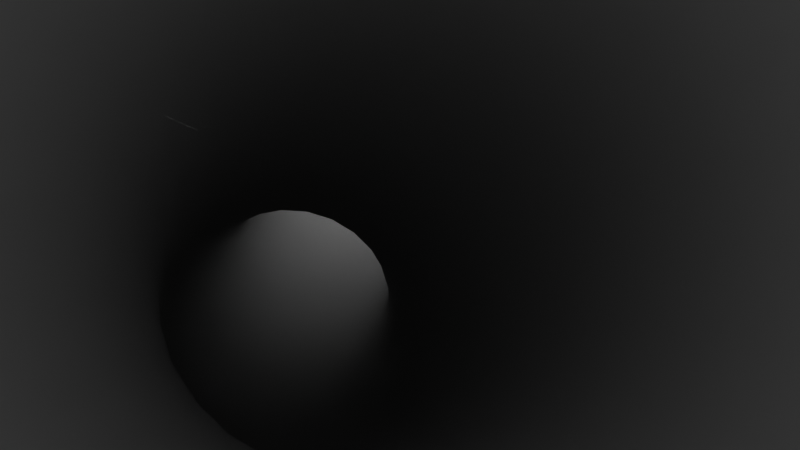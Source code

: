 # Source: tube.blend  (saved by Blender 2.82.7; exported with 4.5.12 LTS)
import bpy
from mathutils import Matrix  # noqa: F401  (used for matrix-valued properties, if any)

bpy.ops.wm.read_factory_settings(use_empty=True)
scene = bpy.context.scene
scene.name = 'Scene'

# ---- collections
col_collection = bpy.data.collections.new('Collection'); scene.collection.children.link(col_collection)
col_forexport = bpy.data.collections.new('ForExport'); scene.collection.children.link(col_forexport)

# ---- world
world_world = bpy.data.worlds.new('World'); scene.world = world_world
world_world.use_nodes = True; world_world.node_tree.nodes.clear()
_N = world_world.node_tree.nodes; _L = world_world.node_tree.links
n0 = _N.new('ShaderNodeOutputWorld'); n0.name = 'World Output'; n0.location = (300, 300)
n1 = _N.new('ShaderNodeBackground'); n1.name = 'Background'; n1.location = (10, 300)
n1.inputs[0].default_value = (0.05088, 0.05088, 0.05088, 1.0)
_L.new(n1.outputs[0], n0.inputs[0])
n0.is_active_output = True
world_world.color = (0.05088, 0.05088, 0.05088)
world_world.use_sun_shadow = False
world_world.sun_shadow_jitter_overblur = 0.0

# ---- cameras
cam_camera_001 = bpy.data.cameras.new('Camera.001')
cam_camera_001.lens = 48.19

# ---- meshes
me_beziercurve_001 = bpy.data.meshes.new('BezierCurve.001')
me_beziercurve_001.from_pydata([(-2.098, 0.7508, 0.05265), (-2.115, 0.7425, 0.1022), (-2.142, 0.7292, 0.1459), (-2.177, 0.7117, 0.1811), (-2.219, 0.691, 0.2057), (-2.266, 0.6682, 0.2184), (-2.313, 0.6448, 0.2184), (-2.359, 0.6221, 0.2057), (-2.402, 0.6014, 0.1811), (-2.437, 0.5838, 0.1459), (-2.464, 0.5705, 0.1022), (-2.481, 0.5622, 0.05265), (-2.487, 0.5594, -3.347e-07), (-2.481, 0.5622, -0.05265), (-2.464, 0.5705, -0.1022), (-2.437, 0.5838, -0.1459), (-2.402, 0.6014, -0.1811), (-2.359, 0.6221, -0.2057), (-2.313, 0.6448, -0.2184), (-2.266, 0.6682, -0.2184), (-2.219, 0.691, -0.2057), (-2.177, 0.7117, -0.1811), (-2.142, 0.7292, -0.1459), (-2.115, 0.7425, -0.1022), (-2.098, 0.7508, -0.05265), (-2.092, 0.7537, 2.26e-07), (-2.062, 0.6787, 0.05715), (-2.081, 0.6746, 0.1065), (-2.11, 0.6649, 0.15), (-2.147, 0.6501, 0.185), (-2.19, 0.631, 0.2095), (-2.236, 0.6088, 0.2222), (-2.284, 0.5848, 0.2222), (-2.329, 0.5604, 0.2096), (-2.37, 0.5369, 0.1851), (-2.404, 0.5158, 0.1502), (-2.429, 0.4983, 0.1067), (-2.443, 0.4854, 0.05742), (-2.446, 0.4778, 0.005034), (-2.438, 0.476, -0.04736), (-2.419, 0.4801, -0.09671), (-2.391, 0.4898, -0.1402), (-2.354, 0.5047, -0.1752), (-2.311, 0.5237, -0.1997), (-2.264, 0.5459, -0.2124), (-2.217, 0.5699, -0.2124), (-2.172, 0.5944, -0.1998), (-2.131, 0.6178, -0.1753), (-2.097, 0.6389, -0.1404), (-2.072, 0.6564, -0.09695), (-2.057, 0.6694, -0.04762), (-2.054, 0.6769, 0.004762), (-2.024, 0.6053, 0.06923), (-2.044, 0.604, 0.1182), (-2.074, 0.5963, 0.1613), (-2.112, 0.5827, 0.1961), (-2.155, 0.564, 0.2206), (-2.201, 0.5412, 0.2334), (-2.248, 0.5158, 0.2336), (-2.292, 0.4891, 0.2214), (-2.331, 0.4627, 0.1973), (-2.363, 0.4382, 0.1629), (-2.386, 0.417, 0.1201), (-2.399, 0.4002, 0.07133), (-2.4, 0.389, 0.01952), (-2.39, 0.3839, -0.03236), (-2.37, 0.3852, -0.08128), (-2.34, 0.3929, -0.1244), (-2.302, 0.4065, -0.1592), (-2.259, 0.4252, -0.1837), (-2.213, 0.448, -0.1965), (-2.167, 0.4734, -0.1967), (-2.122, 0.5001, -0.1845), (-2.083, 0.5265, -0.1605), (-2.051, 0.551, -0.126), (-2.028, 0.5722, -0.08319), (-2.016, 0.589, -0.03445), (-2.014, 0.6002, 0.01736), (-1.982, 0.5322, 0.08696), (-2.003, 0.5322, 0.1356), (-2.033, 0.5251, 0.1785), (-2.071, 0.5114, 0.2134), (-2.113, 0.4917, 0.2381), (-2.159, 0.4673, 0.2513), (-2.204, 0.4395, 0.2521), (-2.246, 0.41, 0.2405), (-2.284, 0.3806, 0.2172), (-2.314, 0.3528, 0.1835), (-2.335, 0.3283, 0.1415), (-2.346, 0.3086, 0.09342), (-2.346, 0.2948, 0.04222), (-2.335, 0.2876, -0.009174), (-2.314, 0.2876, -0.05778), (-2.283, 0.2947, -0.1008), (-2.246, 0.3085, -0.1356), (-2.203, 0.3281, -0.1604), (-2.158, 0.3526, -0.1735), (-2.113, 0.3803, -0.1743), (-2.07, 0.4098, -0.1627), (-2.033, 0.4393, -0.1394), (-2.003, 0.4671, -0.1057), (-1.982, 0.4915, -0.06367), (-1.971, 0.5112, -0.01563), (-1.971, 0.5251, 0.03557), (-1.934, 0.4605, 0.1087), (-1.956, 0.4608, 0.1572), (-1.986, 0.4532, 0.2003), (-2.022, 0.4381, 0.2356), (-2.064, 0.4165, 0.2609), (-2.107, 0.3895, 0.2748), (-2.15, 0.3588, 0.2765), (-2.191, 0.3261, 0.2658), (-2.226, 0.2934, 0.2435), (-2.254, 0.2625, 0.2108), (-2.273, 0.2352, 0.1695), (-2.282, 0.2132, 0.1222), (-2.281, 0.1976, 0.07149), (-2.27, 0.1895, 0.0204), (-2.248, 0.1892, -0.02813), (-2.218, 0.1968, -0.07127), (-2.182, 0.2119, -0.1065), (-2.14, 0.2335, -0.1318), (-2.097, 0.2605, -0.1457), (-2.054, 0.2912, -0.1474), (-2.013, 0.3238, -0.1368), (-1.978, 0.3566, -0.1144), (-1.95, 0.3875, -0.08169), (-1.931, 0.4147, -0.04045), (-1.921, 0.4368, 0.006891), (-1.923, 0.4524, 0.05758), (-1.88, 0.3913, 0.1328), (-1.901, 0.391, 0.1816), (-1.93, 0.382, 0.2252), (-1.965, 0.3648, 0.2612), (-2.004, 0.3405, 0.2874), (-2.045, 0.3104, 0.3024), (-2.085, 0.2763, 0.3053), (-2.123, 0.2401, 0.2958), (-2.156, 0.2041, 0.2746), (-2.181, 0.1702, 0.2429), (-2.199, 0.1405, 0.2025), (-2.206, 0.1167, 0.1558), (-2.204, 0.1001, 0.1054), (-2.193, 0.09169, 0.05442), (-2.172, 0.09202, 0.005686), (-2.143, 0.101, -0.03794), (-2.108, 0.1182, -0.07392), (-2.069, 0.1426, -0.1002), (-2.028, 0.1727, -0.1151), (-1.987, 0.2068, -0.118), (-1.95, 0.2429, -0.1085), (-1.917, 0.2789, -0.08733), (-1.891, 0.3128, -0.05561), (-1.874, 0.3425, -0.01522), (-1.866, 0.3664, 0.0315), (-1.868, 0.383, 0.08183), (-1.817, 0.3257, 0.1581), (-1.837, 0.3241, 0.2073), (-1.864, 0.3131, 0.2517), (-1.896, 0.2932, 0.2887), (-1.932, 0.2657, 0.3161), (-1.97, 0.2321, 0.3324), (-2.007, 0.1943, 0.3367), (-2.041, 0.1547, 0.3286), (-2.071, 0.1154, 0.3086), (-2.094, 0.07875, 0.2779), (-2.109, 0.04692, 0.2383), (-2.116, 0.02171, 0.1921), (-2.113, 0.004617, 0.142), (-2.102, -0.003385, 0.09083), (-2.082, -0.001825, 0.04163), (-2.055, 0.009205, -0.002764), (-2.023, 0.02907, -0.03976), (-1.987, 0.0566, -0.06721), (-1.949, 0.09021, -0.08352), (-1.912, 0.1279, -0.08775), (-1.878, 0.1676, -0.07964), (-1.848, 0.2069, -0.05967), (-1.825, 0.2435, -0.029), (-1.81, 0.2754, 0.01059), (-1.803, 0.3006, 0.0568), (-1.806, 0.3177, 0.1069), (-1.745, 0.2643, 0.1832), (-1.763, 0.2611, 0.233), (-1.787, 0.2478, 0.2784), (-1.816, 0.225, 0.3165), (-1.848, 0.1941, 0.3454), (-1.881, 0.1569, 0.3631), (-1.914, 0.1155, 0.3688), (-1.944, 0.07243, 0.3621), (-1.97, 0.0301, 0.3433), (-1.99, -0.00901, 0.3137), (-2.003, -0.04262, 0.2748), (-2.008, -0.06878, 0.229), (-2.006, -0.08597, 0.1789), (-1.995, -0.0932, 0.1274), (-1.977, -0.09003, 0.07755), (-1.953, -0.07666, 0.03222), (-1.924, -0.05386, -0.005965), (-1.892, -0.02296, -0.03478), (-1.859, 0.01425, -0.05254), (-1.826, 0.0556, -0.05823), (-1.796, 0.09869, -0.0515), (-1.77, 0.141, -0.03276), (-1.75, 0.1801, -0.003094), (-1.737, 0.2137, 0.03578), (-1.732, 0.2399, 0.0816), (-1.734, 0.2571, 0.1317), (-1.66, 0.208, 0.2069), (-1.675, 0.2032, 0.2575), (-1.696, 0.1874, 0.3038), (-1.72, 0.1617, 0.3432), (-1.747, 0.1276, 0.3734), (-1.776, 0.08701, 0.3925), (-1.803, 0.04232, 0.3996), (-1.829, -0.003866, 0.3942), (-1.851, -0.04888, 0.3766), (-1.867, -0.09009, 0.3478), (-1.878, -0.1251, 0.3095), (-1.883, -0.1519, 0.2639), (-1.88, -0.1689, 0.2137), (-1.871, -0.1752, 0.1619), (-1.856, -0.1703, 0.1113), (-1.836, -0.1545, 0.06496), (-1.811, -0.1288, 0.02558), (-1.784, -0.0947, -0.00458), (-1.756, -0.05412, -0.02375), (-1.728, -0.00943, -0.03083), (-1.703, 0.03676, -0.0254), (-1.681, 0.08177, -0.007778), (-1.664, 0.123, 0.02101), (-1.653, 0.158, 0.0593), (-1.648, 0.1848, 0.1049), (-1.651, 0.2018, 0.155), (-1.56, 0.1578, 0.2281), (-1.572, 0.1512, 0.2794), (-1.588, 0.1333, 0.3266), (-1.608, 0.1051, 0.367), (-1.63, 0.06819, 0.3983), (-1.652, 0.02471, 0.4187), (-1.674, -0.02279, 0.427), (-1.695, -0.07155, 0.4226), (-1.712, -0.1187, 0.4059), (-1.726, -0.1616, 0.3778), (-1.735, -0.1977, 0.34), (-1.738, -0.2249, 0.2946), (-1.737, -0.2415, 0.2443), (-1.729, -0.2468, 0.1919), (-1.717, -0.2403, 0.1407), (-1.701, -0.2224, 0.09348), (-1.682, -0.1941, 0.05303), (-1.66, -0.1572, 0.02171), (-1.638, -0.1137, 0.001331), (-1.615, -0.06624, -0.006918), (-1.595, -0.01748, -0.00256), (-1.578, 0.02971, 0.01415), (-1.564, 0.07259, 0.04225), (-1.555, 0.1087, 0.0801), (-1.551, 0.1358, 0.1255), (-1.553, 0.1525, 0.1758), (-1.443, 0.1146, 0.2454), (-1.451, 0.1068, 0.2972), (-1.463, 0.08717, 0.3451), (-1.477, 0.05694, 0.3863), (-1.493, 0.01783, 0.4185), (-1.509, -0.02787, 0.4398), (-1.525, -0.07751, 0.4489), (-1.541, -0.1282, 0.4453), (-1.554, -0.177, 0.4292), (-1.564, -0.2211, 0.4016), (-1.571, -0.2579, 0.364), (-1.574, -0.2852, 0.3187), (-1.573, -0.3016, 0.2682), (-1.569, -0.3059, 0.2156), (-1.56, -0.2981, 0.1638), (-1.549, -0.2785, 0.1159), (-1.535, -0.2482, 0.07466), (-1.519, -0.2091, 0.04248), (-1.502, -0.1634, 0.02122), (-1.486, -0.1138, 0.01212), (-1.471, -0.06311, 0.01571), (-1.458, -0.0143, 0.03178), (-1.448, 0.02977, 0.05941), (-1.441, 0.06656, 0.09697), (-1.437, 0.09392, 0.1423), (-1.438, 0.1103, 0.1927), (-1.305, 0.08031, 0.2571), (-1.31, 0.07152, 0.3092), (-1.316, 0.05071, 0.3575), (-1.325, 0.01909, 0.3992), (-1.335, -0.0215, 0.4319), (-1.345, -0.0687, 0.4537), (-1.356, -0.1198, 0.4633), (-1.366, -0.1718, 0.4601), (-1.375, -0.2216, 0.4444), (-1.382, -0.2665, 0.417), (-1.388, -0.3037, 0.3796), (-1.39, -0.3311, 0.3343), (-1.391, -0.3472, 0.2838), (-1.389, -0.3509, 0.2309), (-1.384, -0.3421, 0.1788), (-1.377, -0.3213, 0.1305), (-1.369, -0.2897, 0.08881), (-1.359, -0.2491, 0.05612), (-1.348, -0.2019, 0.03435), (-1.338, -0.1508, 0.02477), (-1.328, -0.09883, 0.02792), (-1.319, -0.04897, 0.04364), (-1.311, -0.004131, 0.07101), (-1.306, 0.03309, 0.1084), (-1.303, 0.06052, 0.1537), (-1.303, 0.07657, 0.2043), (-1.141, 0.05652, 0.2615), (-1.143, 0.04721, 0.3137), (-1.145, 0.02575, 0.3621), (-1.149, -0.006601, 0.404), (-1.154, -0.04797, 0.4368), (-1.159, -0.09595, 0.4588), (-1.165, -0.1478, 0.4685), (-1.171, -0.2004, 0.4654), (-1.177, -0.2508, 0.4498), (-1.182, -0.296, 0.4225), (-1.186, -0.3334, 0.3851), (-1.189, -0.3608, 0.3398), (-1.19, -0.3766, 0.2893), (-1.19, -0.38, 0.2363), (-1.189, -0.3707, 0.1841), (-1.187, -0.3492, 0.1357), (-1.183, -0.3169, 0.09385), (-1.178, -0.2755, 0.06101), (-1.172, -0.2275, 0.0391), (-1.167, -0.1757, 0.02937), (-1.161, -0.1231, 0.03241), (-1.155, -0.07274, 0.04802), (-1.15, -0.02754, 0.07532), (-1.146, 0.009863, 0.1127), (-1.143, 0.03729, 0.158), (-1.142, 0.05315, 0.2086), (-0.8959, 0.03723, 0.2568), (-0.8943, 0.02768, 0.309), (-0.8935, 0.005939, 0.3574), (-0.8936, -0.02672, 0.3991), (-0.8946, -0.06841, 0.4319), (-0.8963, -0.1167, 0.4538), (-0.8988, -0.1688, 0.4634), (-0.9017, -0.2217, 0.4603), (-0.9051, -0.2722, 0.4447), (-0.9087, -0.3175, 0.4174), (-0.9122, -0.355, 0.38), (-0.9155, -0.3824, 0.3347), (-0.9184, -0.3981, 0.2841), (-0.9207, -0.4013, 0.2312), (-0.9223, -0.3918, 0.1791), (-0.9231, -0.37, 0.1307), (-0.923, -0.3374, 0.08892), (-0.922, -0.2957, 0.05615), (-0.9203, -0.2474, 0.0343), (-0.9179, -0.1953, 0.02463), (-0.9149, -0.1424, 0.02772), (-0.9115, -0.09188, 0.04338), (-0.9079, -0.04656, 0.0707), (-0.9044, -0.009115, 0.1081), (-0.9011, 0.01828, 0.1534), (-0.8982, 0.03403, 0.2039), (-0.6865, 0.031, 0.244), (-0.6821, 0.02137, 0.2959), (-0.6781, -0.0004614, 0.3441), (-0.6746, -0.03322, 0.3857), (-0.6719, -0.07502, 0.4182), (-0.6702, -0.1234, 0.4399), (-0.6695, -0.1756, 0.4493), (-0.6699, -0.2285, 0.4461), (-0.6713, -0.2791, 0.4303), (-0.6737, -0.3245, 0.4029), (-0.6769, -0.3619, 0.3655), (-0.6808, -0.3893, 0.3202), (-0.6851, -0.405, 0.2698), (-0.6896, -0.4082, 0.217), (-0.6939, -0.3985, 0.165), (-0.698, -0.3767, 0.1169), (-0.7014, -0.3439, 0.0753), (-0.7041, -0.3022, 0.04275), (-0.7058, -0.2538, 0.02112), (-0.7065, -0.2016, 0.01165), (-0.7062, -0.1486, 0.0149), (-0.7047, -0.09803, 0.03068), (-0.7023, -0.05268, 0.05807), (-0.6991, -0.01523, 0.09549), (-0.6952, 0.01215, 0.1407), (-0.6909, 0.02786, 0.1912), (-0.5082, 0.03563, 0.2248), (-0.501, 0.02608, 0.2764), (-0.4935, 0.00434, 0.3242), (-0.4863, -0.02832, 0.3654), (-0.4798, -0.07001, 0.3975), (-0.4744, -0.1183, 0.4188), (-0.4703, -0.1704, 0.4279), (-0.4679, -0.2233, 0.4243), (-0.4672, -0.2738, 0.4083), (-0.4682, -0.3191, 0.3808), (-0.4711, -0.3566, 0.3433), (-0.4755, -0.384, 0.2981), (-0.4812, -0.3997, 0.2478), (-0.4878, -0.4029, 0.1953), (-0.4951, -0.3934, 0.1436), (-0.5026, -0.3716, 0.09582), (-0.5098, -0.339, 0.05466), (-0.5163, -0.2973, 0.02253), (-0.5217, -0.249, 0.001291), (-0.5258, -0.1969, -0.007813), (-0.5282, -0.144, -0.004258), (-0.5289, -0.09347, 0.01175), (-0.5278, -0.04815, 0.03928), (-0.525, -0.01071, 0.07674), (-0.5206, 0.01669, 0.1219), (-0.5149, 0.03244, 0.1723), (-0.353, 0.04881, 0.2009), (-0.3431, 0.03948, 0.2521), (-0.3325, 0.01801, 0.2994), (-0.3218, -0.01436, 0.3401), (-0.3117, -0.05575, 0.3717), (-0.3027, -0.1037, 0.3924), (-0.2954, -0.1556, 0.401), (-0.2901, -0.2082, 0.397), (-0.2873, -0.2586, 0.3807), (-0.2871, -0.3038, 0.3529), (-0.2894, -0.3412, 0.3154), (-0.2941, -0.3686, 0.2702), (-0.3011, -0.3845, 0.2201), (-0.3098, -0.3878, 0.1679), (-0.3197, -0.3785, 0.1166), (-0.3303, -0.357, 0.06933), (-0.341, -0.3246, 0.0287), (-0.3511, -0.2833, -0.002882), (-0.3601, -0.2353, -0.02358), (-0.3674, -0.1834, -0.03219), (-0.3726, -0.1308, -0.02822), (-0.3755, -0.08043, -0.01189), (-0.3757, -0.03523, 0.01585), (-0.3734, 0.002175, 0.05338), (-0.3686, 0.0296, 0.09853), (-0.3617, 0.04545, 0.1487), (-0.2122, 0.06856, 0.1736), (-0.2003, 0.0595, 0.2245), (-0.1872, 0.03836, 0.2713), (-0.1738, 0.006362, 0.3114), (-0.1608, -0.03463, 0.3425), (-0.149, -0.08225, 0.3626), (-0.1391, -0.1337, 0.3707), (-0.1315, -0.186, 0.3663), (-0.1269, -0.2362, 0.3496), (-0.1254, -0.2812, 0.3217), (-0.1272, -0.3185, 0.284), (-0.1321, -0.346, 0.2389), (-0.1398, -0.3619, 0.1889), (-0.1499, -0.3655, 0.137), (-0.1619, -0.3564, 0.08612), (-0.1749, -0.3353, 0.03927), (-0.1883, -0.3033, -0.0008453), (-0.2013, -0.2623, -0.03188), (-0.2132, -0.2147, -0.05204), (-0.2231, -0.1632, -0.06015), (-0.2306, -0.1109, -0.05574), (-0.2352, -0.06076, -0.03907), (-0.2367, -0.01573, -0.0111), (-0.235, 0.0216, 0.02654), (-0.2301, 0.04904, 0.07166), (-0.2224, 0.065, 0.1216), (-0.07727, 0.09316, 0.144), (-0.06439, 0.08427, 0.1947), (-0.0501, 0.06335, 0.2413), (-0.03522, 0.03161, 0.2811), (-0.02063, -0.009109, 0.3118), (-0.00718, -0.05643, 0.3316), (0.004361, -0.1076, 0.3394), (0.01332, -0.1597, 0.3347), (0.01916, -0.2096, 0.3177), (0.02157, -0.2545, 0.2896), (0.02038, -0.2917, 0.2518), (0.01568, -0.3191, 0.2066), (0.00774, -0.3351, 0.1567), (-0.002985, -0.3388, 0.1049), (-0.01587, -0.3299, 0.05422), (-0.03016, -0.3089, 0.007625), (-0.04504, -0.2772, -0.03218), (-0.05962, -0.2365, -0.06287), (-0.07308, -0.1892, -0.08268), (-0.08462, -0.138, -0.09046), (-0.09358, -0.08593, -0.08574), (-0.09942, -0.03601, -0.0688), (-0.1018, 0.008867, -0.04064), (-0.1006, 0.04609, -0.002876), (-0.09594, 0.0735, 0.04229), (-0.088, 0.0895, 0.09222), (0.05979, 0.1209, 0.1135), (0.07237, 0.1119, 0.1643), (0.08646, 0.09094, 0.2109), (0.1013, 0.05918, 0.2507), (0.1159, 0.01848, 0.2814), (0.1295, -0.02881, 0.3012), (0.1413, -0.07994, 0.3089), (0.1506, -0.1319, 0.3041), (0.1569, -0.1818, 0.2871), (0.1598, -0.2265, 0.2588), (0.1591, -0.2637, 0.2209), (0.1549, -0.291, 0.1757), (0.1474, -0.3069, 0.1256), (0.1371, -0.3105, 0.07374), (0.1245, -0.3015, 0.023), (0.1104, -0.2806, -0.02364), (0.09564, -0.2488, -0.06346), (0.08101, -0.2081, -0.09415), (0.0674, -0.1608, -0.1139), (0.05559, -0.1097, -0.1216), (0.04627, -0.05769, -0.1168), (0.03998, -0.007856, -0.09981), (0.03709, 0.03692, -0.07154), (0.03777, 0.07405, -0.03367), (0.04197, 0.1014, 0.0116), (0.04946, 0.1173, 0.06164), (0.206, 0.1495, 0.08383), (0.2171, 0.1402, 0.1349), (0.2296, 0.119, 0.1818), (0.2428, 0.08691, 0.222), (0.2559, 0.04592, 0.2529), (0.2682, -0.001623, 0.273), (0.279, -0.05295, 0.2809), (0.2876, -0.1051, 0.2762), (0.2935, -0.155, 0.2593), (0.2964, -0.1998, 0.231), (0.2961, -0.2368, 0.1931), (0.2927, -0.264, 0.1476), (0.2862, -0.2797, 0.0974), (0.2772, -0.283, 0.04524), (0.2661, -0.2738, -0.005795), (0.2536, -0.2525, -0.05274), (0.2404, -0.2205, -0.09288), (0.2273, -0.1795, -0.1239), (0.215, -0.1319, -0.1439), (0.2042, -0.08061, -0.1518), (0.1957, -0.02848, -0.1472), (0.1897, 0.02142, -0.1302), (0.1868, 0.0662, -0.1019), (0.1871, 0.1033, -0.064), (0.1906, 0.1304, -0.01858), (0.197, 0.1461, 0.03167), (0.3676, 0.1763, 0.05708), (0.3762, 0.1667, 0.1085), (0.3861, 0.145, 0.1559), (0.3965, 0.1125, 0.1965), (0.407, 0.07109, 0.2279), (0.4168, 0.02315, 0.2483), (0.4254, -0.02852, 0.2566), (0.4324, -0.08092, 0.2522), (0.4372, -0.131, 0.2354), (0.4397, -0.1758, 0.2072), (0.4397, -0.2128, 0.1692), (0.4371, -0.2399, 0.1237), (0.4322, -0.2553, 0.07319), (0.4252, -0.2583, 0.02071), (0.4165, -0.2487, -0.03072), (0.4067, -0.227, -0.07811), (0.3962, -0.1945, -0.1187), (0.3858, -0.1531, -0.1501), (0.376, -0.1051, -0.1706), (0.3673, -0.05347, -0.1788), (0.3604, -0.001073, -0.1744), (0.3555, 0.049, -0.1577), (0.3531, 0.09385, -0.1294), (0.3531, 0.1309, -0.09146), (0.3556, 0.1579, -0.0459), (0.3606, 0.1733, 0.004597), (0.55, 0.1987, 0.03556), (0.5558, 0.1887, 0.08733), (0.5624, 0.1666, 0.1351), (0.5694, 0.1337, 0.1761), (0.5764, 0.09188, 0.2079), (0.5831, 0.04355, 0.2287), (0.589, -0.008456, 0.2373), (0.5937, -0.06112, 0.2332), (0.5971, -0.1114, 0.2166), (0.5988, -0.1563, 0.1884), (0.5989, -0.1933, 0.1504), (0.5973, -0.2202, 0.1048), (0.5941, -0.2355, 0.05408), (0.5894, -0.2382, 0.00132), (0.5836, -0.2282, -0.05045), (0.577, -0.2061, -0.09821), (0.57, -0.1732, -0.1392), (0.563, -0.1314, -0.171), (0.5563, -0.08304, -0.1918), (0.5505, -0.03103, -0.2004), (0.5457, 0.02163, -0.1963), (0.5424, 0.07188, -0.1797), (0.5406, 0.1168, -0.1516), (0.5405, 0.1538, -0.1136), (0.5422, 0.1807, -0.0679), (0.5454, 0.196, -0.0172), (0.7589, 0.2139, 0.02133), (0.7617, 0.2037, 0.0733), (0.7649, 0.1813, 0.1213), (0.7683, 0.1481, 0.1625), (0.7717, 0.106, 0.1946), (0.775, 0.05747, 0.2157), (0.7779, 0.00525, 0.2244), (0.7802, -0.04759, 0.2205), (0.7819, -0.09797, 0.204), (0.7828, -0.143, 0.1759), (0.7829, -0.18, 0.1379), (0.7821, -0.2068, 0.0922), (0.7806, -0.2219, 0.04139), (0.7783, -0.2245, -0.01154), (0.7755, -0.2143, -0.06351), (0.7723, -0.192, -0.1115), (0.7689, -0.1588, -0.1527), (0.7654, -0.1167, -0.1848), (0.7622, -0.06811, -0.2059), (0.7593, -0.01589, -0.2147), (0.757, 0.03695, -0.2107), (0.7553, 0.08733, -0.1942), (0.7544, 0.1323, -0.1661), (0.7543, 0.1693, -0.1281), (0.7551, 0.1962, -0.0824), (0.7566, 0.2113, -0.0316), (1.0, 0.2194, 0.01622), (1.0, 0.2091, 0.06825), (1.0, 0.1867, 0.1163), (1.0, 0.1535, 0.1576), (1.0, 0.1113, 0.1898), (1.0, 0.06264, 0.2109), (1.0, 0.01035, 0.2198), (1.0, -0.04255, 0.2158), (1.0, -0.09296, 0.1994), (1.0, -0.138, 0.1714), (1.0, -0.175, 0.1334), (1.0, -0.2018, 0.0876), (1.0, -0.2169, 0.03676), (1.0, -0.2194, -0.01622), (1.0, -0.2091, -0.06825), (1.0, -0.1867, -0.1163), (1.0, -0.1535, -0.1576), (1.0, -0.1113, -0.1898), (1.0, -0.06264, -0.2109), (1.0, -0.01035, -0.2198), (1.0, 0.04255, -0.2158), (1.0, 0.09296, -0.1994), (1.0, 0.138, -0.1714), (1.0, 0.175, -0.1334), (1.0, 0.2018, -0.0876), (1.0, 0.2169, -0.03676)], [], [(0, 25, 51, 26), (1, 0, 26, 27), (2, 1, 27, 28), (3, 2, 28, 29), (4, 3, 29, 30), (5, 4, 30, 31), (6, 5, 31, 32), (7, 6, 32, 33), (8, 7, 33, 34), (9, 8, 34, 35), (10, 9, 35, 36), (11, 10, 36, 37), (12, 11, 37, 38), (13, 12, 38, 39), (14, 13, 39, 40), (15, 14, 40, 41), (16, 15, 41, 42), (17, 16, 42, 43), (18, 17, 43, 44), (19, 18, 44, 45), (20, 19, 45, 46), (21, 20, 46, 47), (22, 21, 47, 48), (23, 22, 48, 49), (24, 23, 49, 50), (25, 24, 50, 51), (26, 51, 77, 52), (27, 26, 52, 53), (28, 27, 53, 54), (29, 28, 54, 55), (30, 29, 55, 56), (31, 30, 56, 57), (32, 31, 57, 58), (33, 32, 58, 59), (34, 33, 59, 60), (35, 34, 60, 61), (36, 35, 61, 62), (37, 36, 62, 63), (38, 37, 63, 64), (39, 38, 64, 65), (40, 39, 65, 66), (41, 40, 66, 67), (42, 41, 67, 68), (43, 42, 68, 69), (44, 43, 69, 70), (45, 44, 70, 71), (46, 45, 71, 72), (47, 46, 72, 73), (48, 47, 73, 74), (49, 48, 74, 75), (50, 49, 75, 76), (51, 50, 76, 77), (52, 77, 103, 78), (53, 52, 78, 79), (54, 53, 79, 80), (55, 54, 80, 81), (56, 55, 81, 82), (57, 56, 82, 83), (58, 57, 83, 84), (59, 58, 84, 85), (60, 59, 85, 86), (61, 60, 86, 87), (62, 61, 87, 88), (63, 62, 88, 89), (64, 63, 89, 90), (65, 64, 90, 91), (66, 65, 91, 92), (67, 66, 92, 93), (68, 67, 93, 94), (69, 68, 94, 95), (70, 69, 95, 96), (71, 70, 96, 97), (72, 71, 97, 98), (73, 72, 98, 99), (74, 73, 99, 100), (75, 74, 100, 101), (76, 75, 101, 102), (77, 76, 102, 103), (78, 103, 129, 104), (79, 78, 104, 105), (80, 79, 105, 106), (81, 80, 106, 107), (82, 81, 107, 108), (83, 82, 108, 109), (84, 83, 109, 110), (85, 84, 110, 111), (86, 85, 111, 112), (87, 86, 112, 113), (88, 87, 113, 114), (89, 88, 114, 115), (90, 89, 115, 116), (91, 90, 116, 117), (92, 91, 117, 118), (93, 92, 118, 119), (94, 93, 119, 120), (95, 94, 120, 121), (96, 95, 121, 122), (97, 96, 122, 123), (98, 97, 123, 124), (99, 98, 124, 125), (100, 99, 125, 126), (101, 100, 126, 127), (102, 101, 127, 128), (103, 102, 128, 129), (104, 129, 155, 130), (105, 104, 130, 131), (106, 105, 131, 132), (107, 106, 132, 133), (108, 107, 133, 134), (109, 108, 134, 135), (110, 109, 135, 136), (111, 110, 136, 137), (112, 111, 137, 138), (113, 112, 138, 139), (114, 113, 139, 140), (115, 114, 140, 141), (116, 115, 141, 142), (117, 116, 142, 143), (118, 117, 143, 144), (119, 118, 144, 145), (120, 119, 145, 146), (121, 120, 146, 147), (122, 121, 147, 148), (123, 122, 148, 149), (124, 123, 149, 150), (125, 124, 150, 151), (126, 125, 151, 152), (127, 126, 152, 153), (128, 127, 153, 154), (129, 128, 154, 155), (130, 155, 181, 156), (131, 130, 156, 157), (132, 131, 157, 158), (133, 132, 158, 159), (134, 133, 159, 160), (135, 134, 160, 161), (136, 135, 161, 162), (137, 136, 162, 163), (138, 137, 163, 164), (139, 138, 164, 165), (140, 139, 165, 166), (141, 140, 166, 167), (142, 141, 167, 168), (143, 142, 168, 169), (144, 143, 169, 170), (145, 144, 170, 171), (146, 145, 171, 172), (147, 146, 172, 173), (148, 147, 173, 174), (149, 148, 174, 175), (150, 149, 175, 176), (151, 150, 176, 177), (152, 151, 177, 178), (153, 152, 178, 179), (154, 153, 179, 180), (155, 154, 180, 181), (156, 181, 207, 182), (157, 156, 182, 183), (158, 157, 183, 184), (159, 158, 184, 185), (160, 159, 185, 186), (161, 160, 186, 187), (162, 161, 187, 188), (163, 162, 188, 189), (164, 163, 189, 190), (165, 164, 190, 191), (166, 165, 191, 192), (167, 166, 192, 193), (168, 167, 193, 194), (169, 168, 194, 195), (170, 169, 195, 196), (171, 170, 196, 197), (172, 171, 197, 198), (173, 172, 198, 199), (174, 173, 199, 200), (175, 174, 200, 201), (176, 175, 201, 202), (177, 176, 202, 203), (178, 177, 203, 204), (179, 178, 204, 205), (180, 179, 205, 206), (181, 180, 206, 207), (182, 207, 233, 208), (183, 182, 208, 209), (184, 183, 209, 210), (185, 184, 210, 211), (186, 185, 211, 212), (187, 186, 212, 213), (188, 187, 213, 214), (189, 188, 214, 215), (190, 189, 215, 216), (191, 190, 216, 217), (192, 191, 217, 218), (193, 192, 218, 219), (194, 193, 219, 220), (195, 194, 220, 221), (196, 195, 221, 222), (197, 196, 222, 223), (198, 197, 223, 224), (199, 198, 224, 225), (200, 199, 225, 226), (201, 200, 226, 227), (202, 201, 227, 228), (203, 202, 228, 229), (204, 203, 229, 230), (205, 204, 230, 231), (206, 205, 231, 232), (207, 206, 232, 233), (208, 233, 259, 234), (209, 208, 234, 235), (210, 209, 235, 236), (211, 210, 236, 237), (212, 211, 237, 238), (213, 212, 238, 239), (214, 213, 239, 240), (215, 214, 240, 241), (216, 215, 241, 242), (217, 216, 242, 243), (218, 217, 243, 244), (219, 218, 244, 245), (220, 219, 245, 246), (221, 220, 246, 247), (222, 221, 247, 248), (223, 222, 248, 249), (224, 223, 249, 250), (225, 224, 250, 251), (226, 225, 251, 252), (227, 226, 252, 253), (228, 227, 253, 254), (229, 228, 254, 255), (230, 229, 255, 256), (231, 230, 256, 257), (232, 231, 257, 258), (233, 232, 258, 259), (234, 259, 285, 260), (235, 234, 260, 261), (236, 235, 261, 262), (237, 236, 262, 263), (238, 237, 263, 264), (239, 238, 264, 265), (240, 239, 265, 266), (241, 240, 266, 267), (242, 241, 267, 268), (243, 242, 268, 269), (244, 243, 269, 270), (245, 244, 270, 271), (246, 245, 271, 272), (247, 246, 272, 273), (248, 247, 273, 274), (249, 248, 274, 275), (250, 249, 275, 276), (251, 250, 276, 277), (252, 251, 277, 278), (253, 252, 278, 279), (254, 253, 279, 280), (255, 254, 280, 281), (256, 255, 281, 282), (257, 256, 282, 283), (258, 257, 283, 284), (259, 258, 284, 285), (260, 285, 311, 286), (261, 260, 286, 287), (262, 261, 287, 288), (263, 262, 288, 289), (264, 263, 289, 290), (265, 264, 290, 291), (266, 265, 291, 292), (267, 266, 292, 293), (268, 267, 293, 294), (269, 268, 294, 295), (270, 269, 295, 296), (271, 270, 296, 297), (272, 271, 297, 298), (273, 272, 298, 299), (274, 273, 299, 300), (275, 274, 300, 301), (276, 275, 301, 302), (277, 276, 302, 303), (278, 277, 303, 304), (279, 278, 304, 305), (280, 279, 305, 306), (281, 280, 306, 307), (282, 281, 307, 308), (283, 282, 308, 309), (284, 283, 309, 310), (285, 284, 310, 311), (286, 311, 337, 312), (287, 286, 312, 313), (288, 287, 313, 314), (289, 288, 314, 315), (290, 289, 315, 316), (291, 290, 316, 317), (292, 291, 317, 318), (293, 292, 318, 319), (294, 293, 319, 320), (295, 294, 320, 321), (296, 295, 321, 322), (297, 296, 322, 323), (298, 297, 323, 324), (299, 298, 324, 325), (300, 299, 325, 326), (301, 300, 326, 327), (302, 301, 327, 328), (303, 302, 328, 329), (304, 303, 329, 330), (305, 304, 330, 331), (306, 305, 331, 332), (307, 306, 332, 333), (308, 307, 333, 334), (309, 308, 334, 335), (310, 309, 335, 336), (311, 310, 336, 337), (312, 337, 363, 338), (313, 312, 338, 339), (314, 313, 339, 340), (315, 314, 340, 341), (316, 315, 341, 342), (317, 316, 342, 343), (318, 317, 343, 344), (319, 318, 344, 345), (320, 319, 345, 346), (321, 320, 346, 347), (322, 321, 347, 348), (323, 322, 348, 349), (324, 323, 349, 350), (325, 324, 350, 351), (326, 325, 351, 352), (327, 326, 352, 353), (328, 327, 353, 354), (329, 328, 354, 355), (330, 329, 355, 356), (331, 330, 356, 357), (332, 331, 357, 358), (333, 332, 358, 359), (334, 333, 359, 360), (335, 334, 360, 361), (336, 335, 361, 362), (337, 336, 362, 363), (338, 363, 389, 364), (339, 338, 364, 365), (340, 339, 365, 366), (341, 340, 366, 367), (342, 341, 367, 368), (343, 342, 368, 369), (344, 343, 369, 370), (345, 344, 370, 371), (346, 345, 371, 372), (347, 346, 372, 373), (348, 347, 373, 374), (349, 348, 374, 375), (350, 349, 375, 376), (351, 350, 376, 377), (352, 351, 377, 378), (353, 352, 378, 379), (354, 353, 379, 380), (355, 354, 380, 381), (356, 355, 381, 382), (357, 356, 382, 383), (358, 357, 383, 384), (359, 358, 384, 385), (360, 359, 385, 386), (361, 360, 386, 387), (362, 361, 387, 388), (363, 362, 388, 389), (364, 389, 415, 390), (365, 364, 390, 391), (366, 365, 391, 392), (367, 366, 392, 393), (368, 367, 393, 394), (369, 368, 394, 395), (370, 369, 395, 396), (371, 370, 396, 397), (372, 371, 397, 398), (373, 372, 398, 399), (374, 373, 399, 400), (375, 374, 400, 401), (376, 375, 401, 402), (377, 376, 402, 403), (378, 377, 403, 404), (379, 378, 404, 405), (380, 379, 405, 406), (381, 380, 406, 407), (382, 381, 407, 408), (383, 382, 408, 409), (384, 383, 409, 410), (385, 384, 410, 411), (386, 385, 411, 412), (387, 386, 412, 413), (388, 387, 413, 414), (389, 388, 414, 415), (390, 415, 441, 416), (391, 390, 416, 417), (392, 391, 417, 418), (393, 392, 418, 419), (394, 393, 419, 420), (395, 394, 420, 421), (396, 395, 421, 422), (397, 396, 422, 423), (398, 397, 423, 424), (399, 398, 424, 425), (400, 399, 425, 426), (401, 400, 426, 427), (402, 401, 427, 428), (403, 402, 428, 429), (404, 403, 429, 430), (405, 404, 430, 431), (406, 405, 431, 432), (407, 406, 432, 433), (408, 407, 433, 434), (409, 408, 434, 435), (410, 409, 435, 436), (411, 410, 436, 437), (412, 411, 437, 438), (413, 412, 438, 439), (414, 413, 439, 440), (415, 414, 440, 441), (416, 441, 467, 442), (417, 416, 442, 443), (418, 417, 443, 444), (419, 418, 444, 445), (420, 419, 445, 446), (421, 420, 446, 447), (422, 421, 447, 448), (423, 422, 448, 449), (424, 423, 449, 450), (425, 424, 450, 451), (426, 425, 451, 452), (427, 426, 452, 453), (428, 427, 453, 454), (429, 428, 454, 455), (430, 429, 455, 456), (431, 430, 456, 457), (432, 431, 457, 458), (433, 432, 458, 459), (434, 433, 459, 460), (435, 434, 460, 461), (436, 435, 461, 462), (437, 436, 462, 463), (438, 437, 463, 464), (439, 438, 464, 465), (440, 439, 465, 466), (441, 440, 466, 467), (442, 467, 493, 468), (443, 442, 468, 469), (444, 443, 469, 470), (445, 444, 470, 471), (446, 445, 471, 472), (447, 446, 472, 473), (448, 447, 473, 474), (449, 448, 474, 475), (450, 449, 475, 476), (451, 450, 476, 477), (452, 451, 477, 478), (453, 452, 478, 479), (454, 453, 479, 480), (455, 454, 480, 481), (456, 455, 481, 482), (457, 456, 482, 483), (458, 457, 483, 484), (459, 458, 484, 485), (460, 459, 485, 486), (461, 460, 486, 487), (462, 461, 487, 488), (463, 462, 488, 489), (464, 463, 489, 490), (465, 464, 490, 491), (466, 465, 491, 492), (467, 466, 492, 493), (468, 493, 519, 494), (469, 468, 494, 495), (470, 469, 495, 496), (471, 470, 496, 497), (472, 471, 497, 498), (473, 472, 498, 499), (474, 473, 499, 500), (475, 474, 500, 501), (476, 475, 501, 502), (477, 476, 502, 503), (478, 477, 503, 504), (479, 478, 504, 505), (480, 479, 505, 506), (481, 480, 506, 507), (482, 481, 507, 508), (483, 482, 508, 509), (484, 483, 509, 510), (485, 484, 510, 511), (486, 485, 511, 512), (487, 486, 512, 513), (488, 487, 513, 514), (489, 488, 514, 515), (490, 489, 515, 516), (491, 490, 516, 517), (492, 491, 517, 518), (493, 492, 518, 519), (494, 519, 545, 520), (495, 494, 520, 521), (496, 495, 521, 522), (497, 496, 522, 523), (498, 497, 523, 524), (499, 498, 524, 525), (500, 499, 525, 526), (501, 500, 526, 527), (502, 501, 527, 528), (503, 502, 528, 529), (504, 503, 529, 530), (505, 504, 530, 531), (506, 505, 531, 532), (507, 506, 532, 533), (508, 507, 533, 534), (509, 508, 534, 535), (510, 509, 535, 536), (511, 510, 536, 537), (512, 511, 537, 538), (513, 512, 538, 539), (514, 513, 539, 540), (515, 514, 540, 541), (516, 515, 541, 542), (517, 516, 542, 543), (518, 517, 543, 544), (519, 518, 544, 545), (520, 545, 571, 546), (521, 520, 546, 547), (522, 521, 547, 548), (523, 522, 548, 549), (524, 523, 549, 550), (525, 524, 550, 551), (526, 525, 551, 552), (527, 526, 552, 553), (528, 527, 553, 554), (529, 528, 554, 555), (530, 529, 555, 556), (531, 530, 556, 557), (532, 531, 557, 558), (533, 532, 558, 559), (534, 533, 559, 560), (535, 534, 560, 561), (536, 535, 561, 562), (537, 536, 562, 563), (538, 537, 563, 564), (539, 538, 564, 565), (540, 539, 565, 566), (541, 540, 566, 567), (542, 541, 567, 568), (543, 542, 568, 569), (544, 543, 569, 570), (545, 544, 570, 571), (546, 571, 597, 572), (547, 546, 572, 573), (548, 547, 573, 574), (549, 548, 574, 575), (550, 549, 575, 576), (551, 550, 576, 577), (552, 551, 577, 578), (553, 552, 578, 579), (554, 553, 579, 580), (555, 554, 580, 581), (556, 555, 581, 582), (557, 556, 582, 583), (558, 557, 583, 584), (559, 558, 584, 585), (560, 559, 585, 586), (561, 560, 586, 587), (562, 561, 587, 588), (563, 562, 588, 589), (564, 563, 589, 590), (565, 564, 590, 591), (566, 565, 591, 592), (567, 566, 592, 593), (568, 567, 593, 594), (569, 568, 594, 595), (570, 569, 595, 596), (571, 570, 596, 597), (572, 597, 623, 598), (573, 572, 598, 599), (574, 573, 599, 600), (575, 574, 600, 601), (576, 575, 601, 602), (577, 576, 602, 603), (578, 577, 603, 604), (579, 578, 604, 605), (580, 579, 605, 606), (581, 580, 606, 607), (582, 581, 607, 608), (583, 582, 608, 609), (584, 583, 609, 610), (585, 584, 610, 611), (586, 585, 611, 612), (587, 586, 612, 613), (588, 587, 613, 614), (589, 588, 614, 615), (590, 589, 615, 616), (591, 590, 616, 617), (592, 591, 617, 618), (593, 592, 618, 619), (594, 593, 619, 620), (595, 594, 620, 621), (596, 595, 621, 622), (597, 596, 622, 623), (598, 623, 649, 624), (599, 598, 624, 625), (600, 599, 625, 626), (601, 600, 626, 627), (602, 601, 627, 628), (603, 602, 628, 629), (604, 603, 629, 630), (605, 604, 630, 631), (606, 605, 631, 632), (607, 606, 632, 633), (608, 607, 633, 634), (609, 608, 634, 635), (610, 609, 635, 636), (611, 610, 636, 637), (612, 611, 637, 638), (613, 612, 638, 639), (614, 613, 639, 640), (615, 614, 640, 641), (616, 615, 641, 642), (617, 616, 642, 643), (618, 617, 643, 644), (619, 618, 644, 645), (620, 619, 645, 646), (621, 620, 646, 647), (622, 621, 647, 648), (623, 622, 648, 649)])
me_beziercurve_001.polygons.foreach_set('use_smooth', [True] * 624)
_uv = me_beziercurve_001.uv_layers.new(name='UVMap')
_uv.uv.foreach_set('vector', [2.534, 0.5003, 2.534, 0.4618, 2.473, 0.4618, 2.473, 0.5003, 2.534, 0.5387, 2.534, 0.5003, 2.473, 0.5003, 2.473, 0.5387, 2.534, 0.5772, 2.534, 0.5387, 2.473, 0.5387, 2.473, 0.5772, 2.534, 0.6156, 2.534, 0.5772, 2.473, 0.5772, 2.473, 0.6156, 2.534, 0.6541, 2.534, 0.6156, 2.473, 0.6156, 2.473, 0.6541, 2.534, 0.6925, 2.534, 0.6541, 2.473, 0.6541, 2.473, 0.6925, 2.534, 0.731, 2.534, 0.6925, 2.473, 0.6925, 2.473, 0.731, 2.534, 0.7694, 2.534, 0.731, 2.473, 0.731, 2.473, 0.7694, 2.534, 0.8079, 2.534, 0.7694, 2.473, 0.7694, 2.473, 0.8079, 2.534, 0.8463, 2.534, 0.8079, 2.473, 0.8079, 2.473, 0.8463, 2.534, 0.8848, 2.534, 0.8463, 2.473, 0.8463, 2.473, 0.8848, 2.534, 0.9232, 2.534, 0.8848, 2.473, 0.8848, 2.473, 0.9232, 2.534, 0.9617, 2.534, 0.9232, 2.473, 0.9232, 2.473, 0.9617, 2.534, 1.0, 2.534, 0.9617, 2.473, 0.9617, 2.473, 1.0, 2.534, 0.03887, 2.534, 0.0004223, 2.473, 0.0004223, 2.473, 0.03887, 2.534, 0.07732, 2.534, 0.03887, 2.473, 0.03887, 2.473, 0.07732, 2.534, 0.1158, 2.534, 0.07732, 2.473, 0.07732, 2.473, 0.1158, 2.534, 0.1542, 2.534, 0.1158, 2.473, 0.1158, 2.473, 0.1542, 2.534, 0.1927, 2.534, 0.1542, 2.473, 0.1542, 2.473, 0.1927, 2.534, 0.2311, 2.534, 0.1927, 2.473, 0.1927, 2.473, 0.2311, 2.534, 0.2696, 2.534, 0.2311, 2.473, 0.2311, 2.473, 0.2696, 2.534, 0.308, 2.534, 0.2696, 2.473, 0.2696, 2.473, 0.308, 2.534, 0.3465, 2.534, 0.308, 2.473, 0.308, 2.473, 0.3465, 2.534, 0.3849, 2.534, 0.3465, 2.473, 0.3465, 2.473, 0.3849, 2.534, 0.4234, 2.534, 0.3849, 2.473, 0.3849, 2.473, 0.4234, 2.534, 0.4618, 2.534, 0.4234, 2.473, 0.4234, 2.473, 0.4618, 2.473, 0.5003, 2.473, 0.4618, 2.408, 0.4618, 2.408, 0.5003, 2.473, 0.5387, 2.473, 0.5003, 2.408, 0.5003, 2.408, 0.5387, 2.473, 0.5772, 2.473, 0.5387, 2.408, 0.5387, 2.408, 0.5772, 2.473, 0.6156, 2.473, 0.5772, 2.408, 0.5772, 2.408, 0.6156, 2.473, 0.6541, 2.473, 0.6156, 2.408, 0.6156, 2.408, 0.6541, 2.473, 0.6925, 2.473, 0.6541, 2.408, 0.6541, 2.408, 0.6925, 2.473, 0.731, 2.473, 0.6925, 2.408, 0.6925, 2.408, 0.731, 2.473, 0.7694, 2.473, 0.731, 2.408, 0.731, 2.408, 0.7694, 2.473, 0.8079, 2.473, 0.7694, 2.408, 0.7694, 2.408, 0.8079, 2.473, 0.8463, 2.473, 0.8079, 2.408, 0.8079, 2.408, 0.8463, 2.473, 0.8848, 2.473, 0.8463, 2.408, 0.8463, 2.408, 0.8848, 2.473, 0.9232, 2.473, 0.8848, 2.408, 0.8848, 2.408, 0.9232, 2.473, 0.9617, 2.473, 0.9232, 2.408, 0.9232, 2.408, 0.9617, 2.473, 1.0, 2.473, 0.9617, 2.408, 0.9617, 2.408, 1.0, 2.473, 0.03887, 2.473, 0.0004223, 2.408, 0.0004223, 2.408, 0.03887, 2.473, 0.07732, 2.473, 0.03887, 2.408, 0.03887, 2.408, 0.07732, 2.473, 0.1158, 2.473, 0.07732, 2.408, 0.07732, 2.408, 0.1158, 2.473, 0.1542, 2.473, 0.1158, 2.408, 0.1158, 2.408, 0.1542, 2.473, 0.1927, 2.473, 0.1542, 2.408, 0.1542, 2.408, 0.1927, 2.473, 0.2311, 2.473, 0.1927, 2.408, 0.1927, 2.408, 0.2311, 2.473, 0.2696, 2.473, 0.2311, 2.408, 0.2311, 2.408, 0.2696, 2.473, 0.308, 2.473, 0.2696, 2.408, 0.2696, 2.408, 0.308, 2.473, 0.3465, 2.473, 0.308, 2.408, 0.308, 2.408, 0.3465, 2.473, 0.3849, 2.473, 0.3465, 2.408, 0.3465, 2.408, 0.3849, 2.473, 0.4234, 2.473, 0.3849, 2.408, 0.3849, 2.408, 0.4234, 2.473, 0.4618, 2.473, 0.4234, 2.408, 0.4234, 2.408, 0.4618, 2.408, 0.5003, 2.408, 0.4618, 2.34, 0.4618, 2.34, 0.5003, 2.408, 0.5387, 2.408, 0.5003, 2.34, 0.5003, 2.34, 0.5387, 2.408, 0.5772, 2.408, 0.5387, 2.34, 0.5387, 2.34, 0.5772, 2.408, 0.6156, 2.408, 0.5772, 2.34, 0.5772, 2.34, 0.6156, 2.408, 0.6541, 2.408, 0.6156, 2.34, 0.6156, 2.34, 0.6541, 2.408, 0.6925, 2.408, 0.6541, 2.34, 0.6541, 2.34, 0.6925, 2.408, 0.731, 2.408, 0.6925, 2.34, 0.6925, 2.34, 0.731, 2.408, 0.7694, 2.408, 0.731, 2.34, 0.731, 2.34, 0.7694, 2.408, 0.8079, 2.408, 0.7694, 2.34, 0.7694, 2.34, 0.8079, 2.408, 0.8463, 2.408, 0.8079, 2.34, 0.8079, 2.34, 0.8463, 2.408, 0.8848, 2.408, 0.8463, 2.34, 0.8463, 2.34, 0.8848, 2.408, 0.9232, 2.408, 0.8848, 2.34, 0.8848, 2.34, 0.9232, 2.408, 0.9617, 2.408, 0.9232, 2.34, 0.9232, 2.34, 0.9617, 2.408, 1.0, 2.408, 0.9617, 2.34, 0.9617, 2.34, 1.0, 2.408, 0.03887, 2.408, 0.0004223, 2.34, 0.0004223, 2.34, 0.03887, 2.408, 0.07732, 2.408, 0.03887, 2.34, 0.03887, 2.34, 0.07732, 2.408, 0.1158, 2.408, 0.07732, 2.34, 0.07732, 2.34, 0.1158, 2.408, 0.1542, 2.408, 0.1158, 2.34, 0.1158, 2.34, 0.1542, 2.408, 0.1927, 2.408, 0.1542, 2.34, 0.1542, 2.34, 0.1927, 2.408, 0.2311, 2.408, 0.1927, 2.34, 0.1927, 2.34, 0.2311, 2.408, 0.2696, 2.408, 0.2311, 2.34, 0.2311, 2.34, 0.2696, 2.408, 0.308, 2.408, 0.2696, 2.34, 0.2696, 2.34, 0.308, 2.408, 0.3465, 2.408, 0.308, 2.34, 0.308, 2.34, 0.3465, 2.408, 0.3849, 2.408, 0.3465, 2.34, 0.3465, 2.34, 0.3849, 2.408, 0.4234, 2.408, 0.3849, 2.34, 0.3849, 2.34, 0.4234, 2.408, 0.4618, 2.408, 0.4234, 2.34, 0.4234, 2.34, 0.4618, 2.34, 0.5003, 2.34, 0.4618, 2.268, 0.4618, 2.268, 0.5003, 2.34, 0.5387, 2.34, 0.5003, 2.268, 0.5003, 2.268, 0.5387, 2.34, 0.5772, 2.34, 0.5387, 2.268, 0.5387, 2.268, 0.5772, 2.34, 0.6156, 2.34, 0.5772, 2.268, 0.5772, 2.268, 0.6156, 2.34, 0.6541, 2.34, 0.6156, 2.268, 0.6156, 2.268, 0.6541, 2.34, 0.6925, 2.34, 0.6541, 2.268, 0.6541, 2.268, 0.6925, 2.34, 0.731, 2.34, 0.6925, 2.268, 0.6925, 2.268, 0.731, 2.34, 0.7694, 2.34, 0.731, 2.268, 0.731, 2.268, 0.7694, 2.34, 0.8079, 2.34, 0.7694, 2.268, 0.7694, 2.268, 0.8079, 2.34, 0.8463, 2.34, 0.8079, 2.268, 0.8079, 2.268, 0.8463, 2.34, 0.8848, 2.34, 0.8463, 2.268, 0.8463, 2.268, 0.8848, 2.34, 0.9232, 2.34, 0.8848, 2.268, 0.8848, 2.268, 0.9232, 2.34, 0.9617, 2.34, 0.9232, 2.268, 0.9232, 2.268, 0.9617, 2.34, 1.0, 2.34, 0.9617, 2.268, 0.9617, 2.268, 1.0, 2.34, 0.03887, 2.34, 0.0004223, 2.268, 0.0004223, 2.268, 0.03887, 2.34, 0.07732, 2.34, 0.03887, 2.268, 0.03887, 2.268, 0.07732, 2.34, 0.1158, 2.34, 0.07732, 2.268, 0.07732, 2.268, 0.1158, 2.34, 0.1542, 2.34, 0.1158, 2.268, 0.1158, 2.268, 0.1542, 2.34, 0.1927, 2.34, 0.1542, 2.268, 0.1542, 2.268, 0.1927, 2.34, 0.2311, 2.34, 0.1927, 2.268, 0.1927, 2.268, 0.2311, 2.34, 0.2696, 2.34, 0.2311, 2.268, 0.2311, 2.268, 0.2696, 2.34, 0.308, 2.34, 0.2696, 2.268, 0.2696, 2.268, 0.308, 2.34, 0.3465, 2.34, 0.308, 2.268, 0.308, 2.268, 0.3465, 2.34, 0.3849, 2.34, 0.3465, 2.268, 0.3465, 2.268, 0.3849, 2.34, 0.4234, 2.34, 0.3849, 2.268, 0.3849, 2.268, 0.4234, 2.34, 0.4618, 2.34, 0.4234, 2.268, 0.4234, 2.268, 0.4618, 2.268, 0.5003, 2.268, 0.4618, 2.192, 0.4618, 2.192, 0.5003, 2.268, 0.5387, 2.268, 0.5003, 2.192, 0.5003, 2.192, 0.5387, 2.268, 0.5772, 2.268, 0.5387, 2.192, 0.5387, 2.192, 0.5772, 2.268, 0.6156, 2.268, 0.5772, 2.192, 0.5772, 2.192, 0.6156, 2.268, 0.6541, 2.268, 0.6156, 2.192, 0.6156, 2.192, 0.6541, 2.268, 0.6925, 2.268, 0.6541, 2.192, 0.6541, 2.192, 0.6925, 2.268, 0.731, 2.268, 0.6925, 2.192, 0.6925, 2.192, 0.731, 2.268, 0.7694, 2.268, 0.731, 2.192, 0.731, 2.192, 0.7694, 2.268, 0.8079, 2.268, 0.7694, 2.192, 0.7694, 2.192, 0.8079, 2.268, 0.8463, 2.268, 0.8079, 2.192, 0.8079, 2.192, 0.8463, 2.268, 0.8848, 2.268, 0.8463, 2.192, 0.8463, 2.192, 0.8848, 2.268, 0.9232, 2.268, 0.8848, 2.192, 0.8848, 2.192, 0.9232, 2.268, 0.9617, 2.268, 0.9232, 2.192, 0.9232, 2.192, 0.9617, 2.268, 1.0, 2.268, 0.9617, 2.192, 0.9617, 2.192, 1.0, 2.268, 0.03887, 2.268, 0.0004223, 2.192, 0.0004223, 2.192, 0.03887, 2.268, 0.07732, 2.268, 0.03887, 2.192, 0.03887, 2.192, 0.07732, 2.268, 0.1158, 2.268, 0.07732, 2.192, 0.07732, 2.192, 0.1158, 2.268, 0.1542, 2.268, 0.1158, 2.192, 0.1158, 2.192, 0.1542, 2.268, 0.1927, 2.268, 0.1542, 2.192, 0.1542, 2.192, 0.1927, 2.268, 0.2311, 2.268, 0.1927, 2.192, 0.1927, 2.192, 0.2311, 2.268, 0.2696, 2.268, 0.2311, 2.192, 0.2311, 2.192, 0.2696, 2.268, 0.308, 2.268, 0.2696, 2.192, 0.2696, 2.192, 0.308, 2.268, 0.3465, 2.268, 0.308, 2.192, 0.308, 2.192, 0.3465, 2.268, 0.3849, 2.268, 0.3465, 2.192, 0.3465, 2.192, 0.3849, 2.268, 0.4234, 2.268, 0.3849, 2.192, 0.3849, 2.192, 0.4234, 2.268, 0.4618, 2.268, 0.4234, 2.192, 0.4234, 2.192, 0.4618, 2.192, 0.5003, 2.192, 0.4618, 2.113, 0.4618, 2.113, 0.5003, 2.192, 0.5387, 2.192, 0.5003, 2.113, 0.5003, 2.113, 0.5387, 2.192, 0.5772, 2.192, 0.5387, 2.113, 0.5387, 2.113, 0.5772, 2.192, 0.6156, 2.192, 0.5772, 2.113, 0.5772, 2.113, 0.6156, 2.192, 0.6541, 2.192, 0.6156, 2.113, 0.6156, 2.113, 0.6541, 2.192, 0.6925, 2.192, 0.6541, 2.113, 0.6541, 2.113, 0.6925, 2.192, 0.731, 2.192, 0.6925, 2.113, 0.6925, 2.113, 0.731, 2.192, 0.7694, 2.192, 0.731, 2.113, 0.731, 2.113, 0.7694, 2.192, 0.8079, 2.192, 0.7694, 2.113, 0.7694, 2.113, 0.8079, 2.192, 0.8463, 2.192, 0.8079, 2.113, 0.8079, 2.113, 0.8463, 2.192, 0.8848, 2.192, 0.8463, 2.113, 0.8463, 2.113, 0.8848, 2.192, 0.9232, 2.192, 0.8848, 2.113, 0.8848, 2.113, 0.9232, 2.192, 0.9617, 2.192, 0.9232, 2.113, 0.9232, 2.113, 0.9617, 2.192, 1.0, 2.192, 0.9617, 2.113, 0.9617, 2.113, 1.0, 2.192, 0.03887, 2.192, 0.0004223, 2.113, 0.0004223, 2.113, 0.03887, 2.192, 0.07732, 2.192, 0.03887, 2.113, 0.03887, 2.113, 0.07732, 2.192, 0.1158, 2.192, 0.07732, 2.113, 0.07732, 2.113, 0.1158, 2.192, 0.1542, 2.192, 0.1158, 2.113, 0.1158, 2.113, 0.1542, 2.192, 0.1927, 2.192, 0.1542, 2.113, 0.1542, 2.113, 0.1927, 2.192, 0.2311, 2.192, 0.1927, 2.113, 0.1927, 2.113, 0.2311, 2.192, 0.2696, 2.192, 0.2311, 2.113, 0.2311, 2.113, 0.2696, 2.192, 0.308, 2.192, 0.2696, 2.113, 0.2696, 2.113, 0.308, 2.192, 0.3465, 2.192, 0.308, 2.113, 0.308, 2.113, 0.3465, 2.192, 0.3849, 2.192, 0.3465, 2.113, 0.3465, 2.113, 0.3849, 2.192, 0.4234, 2.192, 0.3849, 2.113, 0.3849, 2.113, 0.4234, 2.192, 0.4618, 2.192, 0.4234, 2.113, 0.4234, 2.113, 0.4618, 2.113, 0.5003, 2.113, 0.4618, 2.03, 0.4618, 2.03, 0.5003, 2.113, 0.5387, 2.113, 0.5003, 2.03, 0.5003, 2.03, 0.5387, 2.113, 0.5772, 2.113, 0.5387, 2.03, 0.5387, 2.03, 0.5772, 2.113, 0.6156, 2.113, 0.5772, 2.03, 0.5772, 2.03, 0.6156, 2.113, 0.6541, 2.113, 0.6156, 2.03, 0.6156, 2.03, 0.6541, 2.113, 0.6925, 2.113, 0.6541, 2.03, 0.6541, 2.03, 0.6925, 2.113, 0.731, 2.113, 0.6925, 2.03, 0.6925, 2.03, 0.731, 2.113, 0.7694, 2.113, 0.731, 2.03, 0.731, 2.03, 0.7694, 2.113, 0.8079, 2.113, 0.7694, 2.03, 0.7694, 2.03, 0.8079, 2.113, 0.8463, 2.113, 0.8079, 2.03, 0.8079, 2.03, 0.8463, 2.113, 0.8848, 2.113, 0.8463, 2.03, 0.8463, 2.03, 0.8848, 2.113, 0.9232, 2.113, 0.8848, 2.03, 0.8848, 2.03, 0.9232, 2.113, 0.9617, 2.113, 0.9232, 2.03, 0.9232, 2.03, 0.9617, 2.113, 1.0, 2.113, 0.9617, 2.03, 0.9617, 2.03, 1.0, 2.113, 0.03887, 2.113, 0.0004223, 2.03, 0.0004223, 2.03, 0.03887, 2.113, 0.07732, 2.113, 0.03887, 2.03, 0.03887, 2.03, 0.07732, 2.113, 0.1158, 2.113, 0.07732, 2.03, 0.07732, 2.03, 0.1158, 2.113, 0.1542, 2.113, 0.1158, 2.03, 0.1158, 2.03, 0.1542, 2.113, 0.1927, 2.113, 0.1542, 2.03, 0.1542, 2.03, 0.1927, 2.113, 0.2311, 2.113, 0.1927, 2.03, 0.1927, 2.03, 0.2311, 2.113, 0.2696, 2.113, 0.2311, 2.03, 0.2311, 2.03, 0.2696, 2.113, 0.308, 2.113, 0.2696, 2.03, 0.2696, 2.03, 0.308, 2.113, 0.3465, 2.113, 0.308, 2.03, 0.308, 2.03, 0.3465, 2.113, 0.3849, 2.113, 0.3465, 2.03, 0.3465, 2.03, 0.3849, 2.113, 0.4234, 2.113, 0.3849, 2.03, 0.3849, 2.03, 0.4234, 2.113, 0.4618, 2.113, 0.4234, 2.03, 0.4234, 2.03, 0.4618, 2.03, 0.5003, 2.03, 0.4618, 1.942, 0.4618, 1.942, 0.5003, 2.03, 0.5387, 2.03, 0.5003, 1.942, 0.5003, 1.942, 0.5387, 2.03, 0.5772, 2.03, 0.5387, 1.942, 0.5387, 1.942, 0.5772, 2.03, 0.6156, 2.03, 0.5772, 1.942, 0.5772, 1.942, 0.6156, 2.03, 0.6541, 2.03, 0.6156, 1.942, 0.6156, 1.942, 0.6541, 2.03, 0.6925, 2.03, 0.6541, 1.942, 0.6541, 1.942, 0.6925, 2.03, 0.731, 2.03, 0.6925, 1.942, 0.6925, 1.942, 0.731, 2.03, 0.7694, 2.03, 0.731, 1.942, 0.731, 1.942, 0.7694, 2.03, 0.8079, 2.03, 0.7694, 1.942, 0.7694, 1.942, 0.8079, 2.03, 0.8463, 2.03, 0.8079, 1.942, 0.8079, 1.942, 0.8463, 2.03, 0.8848, 2.03, 0.8463, 1.942, 0.8463, 1.942, 0.8848, 2.03, 0.9232, 2.03, 0.8848, 1.942, 0.8848, 1.942, 0.9232, 2.03, 0.9617, 2.03, 0.9232, 1.942, 0.9232, 1.942, 0.9617, 2.03, 1.0, 2.03, 0.9617, 1.942, 0.9617, 1.942, 1.0, 2.03, 0.03887, 2.03, 0.0004223, 1.942, 0.0004223, 1.942, 0.03887, 2.03, 0.07732, 2.03, 0.03887, 1.942, 0.03887, 1.942, 0.07732, 2.03, 0.1158, 2.03, 0.07732, 1.942, 0.07732, 1.942, 0.1158, 2.03, 0.1542, 2.03, 0.1158, 1.942, 0.1158, 1.942, 0.1542, 2.03, 0.1927, 2.03, 0.1542, 1.942, 0.1542, 1.942, 0.1927, 2.03, 0.2311, 2.03, 0.1927, 1.942, 0.1927, 1.942, 0.2311, 2.03, 0.2696, 2.03, 0.2311, 1.942, 0.2311, 1.942, 0.2696, 2.03, 0.308, 2.03, 0.2696, 1.942, 0.2696, 1.942, 0.308, 2.03, 0.3465, 2.03, 0.308, 1.942, 0.308, 1.942, 0.3465, 2.03, 0.3849, 2.03, 0.3465, 1.942, 0.3465, 1.942, 0.3849, 2.03, 0.4234, 2.03, 0.3849, 1.942, 0.3849, 1.942, 0.4234, 2.03, 0.4618, 2.03, 0.4234, 1.942, 0.4234, 1.942, 0.4618, 1.942, 0.5003, 1.942, 0.4618, 1.848, 0.4618, 1.848, 0.5003, 1.942, 0.5387, 1.942, 0.5003, 1.848, 0.5003, 1.848, 0.5387, 1.942, 0.5772, 1.942, 0.5387, 1.848, 0.5387, 1.848, 0.5772, 1.942, 0.6156, 1.942, 0.5772, 1.848, 0.5772, 1.848, 0.6156, 1.942, 0.6541, 1.942, 0.6156, 1.848, 0.6156, 1.848, 0.6541, 1.942, 0.6925, 1.942, 0.6541, 1.848, 0.6541, 1.848, 0.6925, 1.942, 0.731, 1.942, 0.6925, 1.848, 0.6925, 1.848, 0.731, 1.942, 0.7694, 1.942, 0.731, 1.848, 0.731, 1.848, 0.7694, 1.942, 0.8079, 1.942, 0.7694, 1.848, 0.7694, 1.848, 0.8079, 1.942, 0.8463, 1.942, 0.8079, 1.848, 0.8079, 1.848, 0.8463, 1.942, 0.8848, 1.942, 0.8463, 1.848, 0.8463, 1.848, 0.8848, 1.942, 0.9232, 1.942, 0.8848, 1.848, 0.8848, 1.848, 0.9232, 1.942, 0.9617, 1.942, 0.9232, 1.848, 0.9232, 1.848, 0.9617, 1.942, 1.0, 1.942, 0.9617, 1.848, 0.9617, 1.848, 1.0, 1.942, 0.03887, 1.942, 0.0004223, 1.848, 0.0004223, 1.848, 0.03887, 1.942, 0.07732, 1.942, 0.03887, 1.848, 0.03887, 1.848, 0.07732, 1.942, 0.1158, 1.942, 0.07732, 1.848, 0.07732, 1.848, 0.1158, 1.942, 0.1542, 1.942, 0.1158, 1.848, 0.1158, 1.848, 0.1542, 1.942, 0.1927, 1.942, 0.1542, 1.848, 0.1542, 1.848, 0.1927, 1.942, 0.2311, 1.942, 0.1927, 1.848, 0.1927, 1.848, 0.2311, 1.942, 0.2696, 1.942, 0.2311, 1.848, 0.2311, 1.848, 0.2696, 1.942, 0.308, 1.942, 0.2696, 1.848, 0.2696, 1.848, 0.308, 1.942, 0.3465, 1.942, 0.308, 1.848, 0.308, 1.848, 0.3465, 1.942, 0.3849, 1.942, 0.3465, 1.848, 0.3465, 1.848, 0.3849, 1.942, 0.4234, 1.942, 0.3849, 1.848, 0.3849, 1.848, 0.4234, 1.942, 0.4618, 1.942, 0.4234, 1.848, 0.4234, 1.848, 0.4618, 1.848, 0.5003, 1.848, 0.4618, 1.745, 0.4618, 1.745, 0.5003, 1.848, 0.5387, 1.848, 0.5003, 1.745, 0.5003, 1.745, 0.5387, 1.848, 0.5772, 1.848, 0.5387, 1.745, 0.5387, 1.745, 0.5772, 1.848, 0.6156, 1.848, 0.5772, 1.745, 0.5772, 1.745, 0.6156, 1.848, 0.6541, 1.848, 0.6156, 1.745, 0.6156, 1.745, 0.6541, 1.848, 0.6925, 1.848, 0.6541, 1.745, 0.6541, 1.745, 0.6925, 1.848, 0.731, 1.848, 0.6925, 1.745, 0.6925, 1.745, 0.731, 1.848, 0.7694, 1.848, 0.731, 1.745, 0.731, 1.745, 0.7694, 1.848, 0.8079, 1.848, 0.7694, 1.745, 0.7694, 1.745, 0.8079, 1.848, 0.8463, 1.848, 0.8079, 1.745, 0.8079, 1.745, 0.8463, 1.848, 0.8848, 1.848, 0.8463, 1.745, 0.8463, 1.745, 0.8848, 1.848, 0.9232, 1.848, 0.8848, 1.745, 0.8848, 1.745, 0.9232, 1.848, 0.9617, 1.848, 0.9232, 1.745, 0.9232, 1.745, 0.9617, 1.848, 1.0, 1.848, 0.9617, 1.745, 0.9617, 1.745, 1.0, 1.848, 0.03887, 1.848, 0.0004223, 1.745, 0.0004223, 1.745, 0.03887, 1.848, 0.07732, 1.848, 0.03887, 1.745, 0.03887, 1.745, 0.07732, 1.848, 0.1158, 1.848, 0.07732, 1.745, 0.07732, 1.745, 0.1158, 1.848, 0.1542, 1.848, 0.1158, 1.745, 0.1158, 1.745, 0.1542, 1.848, 0.1927, 1.848, 0.1542, 1.745, 0.1542, 1.745, 0.1927, 1.848, 0.2311, 1.848, 0.1927, 1.745, 0.1927, 1.745, 0.2311, 1.848, 0.2696, 1.848, 0.2311, 1.745, 0.2311, 1.745, 0.2696, 1.848, 0.308, 1.848, 0.2696, 1.745, 0.2696, 1.745, 0.308, 1.848, 0.3465, 1.848, 0.308, 1.745, 0.308, 1.745, 0.3465, 1.848, 0.3849, 1.848, 0.3465, 1.745, 0.3465, 1.745, 0.3849, 1.848, 0.4234, 1.848, 0.3849, 1.745, 0.3849, 1.745, 0.4234, 1.848, 0.4618, 1.848, 0.4234, 1.745, 0.4234, 1.745, 0.4618, 1.745, 0.5003, 1.745, 0.4618, 1.633, 0.4618, 1.633, 0.5003, 1.745, 0.5387, 1.745, 0.5003, 1.633, 0.5003, 1.633, 0.5387, 1.745, 0.5772, 1.745, 0.5387, 1.633, 0.5387, 1.633, 0.5772, 1.745, 0.6156, 1.745, 0.5772, 1.633, 0.5772, 1.633, 0.6156, 1.745, 0.6541, 1.745, 0.6156, 1.633, 0.6156, 1.633, 0.6541, 1.745, 0.6925, 1.745, 0.6541, 1.633, 0.6541, 1.633, 0.6925, 1.745, 0.731, 1.745, 0.6925, 1.633, 0.6925, 1.633, 0.731, 1.745, 0.7694, 1.745, 0.731, 1.633, 0.731, 1.633, 0.7694, 1.745, 0.8079, 1.745, 0.7694, 1.633, 0.7694, 1.633, 0.8079, 1.745, 0.8463, 1.745, 0.8079, 1.633, 0.8079, 1.633, 0.8463, 1.745, 0.8848, 1.745, 0.8463, 1.633, 0.8463, 1.633, 0.8848, 1.745, 0.9232, 1.745, 0.8848, 1.633, 0.8848, 1.633, 0.9232, 1.745, 0.9617, 1.745, 0.9232, 1.633, 0.9232, 1.633, 0.9617, 1.745, 1.0, 1.745, 0.9617, 1.633, 0.9617, 1.633, 1.0, 1.745, 0.03887, 1.745, 0.0004223, 1.633, 0.0004223, 1.633, 0.03887, 1.745, 0.07732, 1.745, 0.03887, 1.633, 0.03887, 1.633, 0.07732, 1.745, 0.1158, 1.745, 0.07732, 1.633, 0.07732, 1.633, 0.1158, 1.745, 0.1542, 1.745, 0.1158, 1.633, 0.1158, 1.633, 0.1542, 1.745, 0.1927, 1.745, 0.1542, 1.633, 0.1542, 1.633, 0.1927, 1.745, 0.2311, 1.745, 0.1927, 1.633, 0.1927, 1.633, 0.2311, 1.745, 0.2696, 1.745, 0.2311, 1.633, 0.2311, 1.633, 0.2696, 1.745, 0.308, 1.745, 0.2696, 1.633, 0.2696, 1.633, 0.308, 1.745, 0.3465, 1.745, 0.308, 1.633, 0.308, 1.633, 0.3465, 1.745, 0.3849, 1.745, 0.3465, 1.633, 0.3465, 1.633, 0.3849, 1.745, 0.4234, 1.745, 0.3849, 1.633, 0.3849, 1.633, 0.4234, 1.745, 0.4618, 1.745, 0.4234, 1.633, 0.4234, 1.633, 0.4618, 1.633, 0.5003, 1.633, 0.4618, 1.507, 0.4618, 1.507, 0.5003, 1.633, 0.5387, 1.633, 0.5003, 1.507, 0.5003, 1.507, 0.5387, 1.633, 0.5772, 1.633, 0.5387, 1.507, 0.5387, 1.507, 0.5772, 1.633, 0.6156, 1.633, 0.5772, 1.507, 0.5772, 1.507, 0.6156, 1.633, 0.6541, 1.633, 0.6156, 1.507, 0.6156, 1.507, 0.6541, 1.633, 0.6925, 1.633, 0.6541, 1.507, 0.6541, 1.507, 0.6925, 1.633, 0.731, 1.633, 0.6925, 1.507, 0.6925, 1.507, 0.731, 1.633, 0.7694, 1.633, 0.731, 1.507, 0.731, 1.507, 0.7694, 1.633, 0.8079, 1.633, 0.7694, 1.507, 0.7694, 1.507, 0.8079, 1.633, 0.8463, 1.633, 0.8079, 1.507, 0.8079, 1.507, 0.8463, 1.633, 0.8848, 1.633, 0.8463, 1.507, 0.8463, 1.507, 0.8848, 1.633, 0.9232, 1.633, 0.8848, 1.507, 0.8848, 1.507, 0.9232, 1.633, 0.9617, 1.633, 0.9232, 1.507, 0.9232, 1.507, 0.9617, 1.633, 1.0, 1.633, 0.9617, 1.507, 0.9617, 1.507, 1.0, 1.633, 0.03887, 1.633, 0.0004223, 1.507, 0.0004223, 1.507, 0.03887, 1.633, 0.07732, 1.633, 0.03887, 1.507, 0.03887, 1.507, 0.07732, 1.633, 0.1158, 1.633, 0.07732, 1.507, 0.07732, 1.507, 0.1158, 1.633, 0.1542, 1.633, 0.1158, 1.507, 0.1158, 1.507, 0.1542, 1.633, 0.1927, 1.633, 0.1542, 1.507, 0.1542, 1.507, 0.1927, 1.633, 0.2311, 1.633, 0.1927, 1.507, 0.1927, 1.507, 0.2311, 1.633, 0.2696, 1.633, 0.2311, 1.507, 0.2311, 1.507, 0.2696, 1.633, 0.308, 1.633, 0.2696, 1.507, 0.2696, 1.507, 0.308, 1.633, 0.3465, 1.633, 0.308, 1.507, 0.308, 1.507, 0.3465, 1.633, 0.3849, 1.633, 0.3465, 1.507, 0.3465, 1.507, 0.3849, 1.633, 0.4234, 1.633, 0.3849, 1.507, 0.3849, 1.507, 0.4234, 1.633, 0.4618, 1.633, 0.4234, 1.507, 0.4234, 1.507, 0.4618, 1.507, 0.5003, 1.507, 0.4618, 1.33, 0.4618, 1.33, 0.5003, 1.507, 0.5387, 1.507, 0.5003, 1.33, 0.5003, 1.33, 0.5387, 1.507, 0.5772, 1.507, 0.5387, 1.33, 0.5387, 1.33, 0.5772, 1.507, 0.6156, 1.507, 0.5772, 1.33, 0.5772, 1.33, 0.6156, 1.507, 0.6541, 1.507, 0.6156, 1.33, 0.6156, 1.33, 0.6541, 1.507, 0.6925, 1.507, 0.6541, 1.33, 0.6541, 1.33, 0.6925, 1.507, 0.731, 1.507, 0.6925, 1.33, 0.6925, 1.33, 0.731, 1.507, 0.7694, 1.507, 0.731, 1.33, 0.731, 1.33, 0.7694, 1.507, 0.8079, 1.507, 0.7694, 1.33, 0.7694, 1.33, 0.8079, 1.507, 0.8463, 1.507, 0.8079, 1.33, 0.8079, 1.33, 0.8463, 1.507, 0.8848, 1.507, 0.8463, 1.33, 0.8463, 1.33, 0.8848, 1.507, 0.9232, 1.507, 0.8848, 1.33, 0.8848, 1.33, 0.9232, 1.507, 0.9617, 1.507, 0.9232, 1.33, 0.9232, 1.33, 0.9617, 1.507, 1.0, 1.507, 0.9617, 1.33, 0.9617, 1.33, 1.0, 1.507, 0.03887, 1.507, 0.0004223, 1.33, 0.0004223, 1.33, 0.03887, 1.507, 0.07732, 1.507, 0.03887, 1.33, 0.03887, 1.33, 0.07732, 1.507, 0.1158, 1.507, 0.07732, 1.33, 0.07732, 1.33, 0.1158, 1.507, 0.1542, 1.507, 0.1158, 1.33, 0.1158, 1.33, 0.1542, 1.507, 0.1927, 1.507, 0.1542, 1.33, 0.1542, 1.33, 0.1927, 1.507, 0.2311, 1.507, 0.1927, 1.33, 0.1927, 1.33, 0.2311, 1.507, 0.2696, 1.507, 0.2311, 1.33, 0.2311, 1.33, 0.2696, 1.507, 0.308, 1.507, 0.2696, 1.33, 0.2696, 1.33, 0.308, 1.507, 0.3465, 1.507, 0.308, 1.33, 0.308, 1.33, 0.3465, 1.507, 0.3849, 1.507, 0.3465, 1.33, 0.3465, 1.33, 0.3849, 1.507, 0.4234, 1.507, 0.3849, 1.33, 0.3849, 1.33, 0.4234, 1.507, 0.4618, 1.507, 0.4234, 1.33, 0.4234, 1.33, 0.4618, 1.33, 0.5003, 1.33, 0.4618, 1.179, 0.4618, 1.179, 0.5003, 1.33, 0.5387, 1.33, 0.5003, 1.179, 0.5003, 1.179, 0.5387, 1.33, 0.5772, 1.33, 0.5387, 1.179, 0.5387, 1.179, 0.5772, 1.33, 0.6156, 1.33, 0.5772, 1.179, 0.5772, 1.179, 0.6156, 1.33, 0.6541, 1.33, 0.6156, 1.179, 0.6156, 1.179, 0.6541, 1.33, 0.6925, 1.33, 0.6541, 1.179, 0.6541, 1.179, 0.6925, 1.33, 0.731, 1.33, 0.6925, 1.179, 0.6925, 1.179, 0.731, 1.33, 0.7694, 1.33, 0.731, 1.179, 0.731, 1.179, 0.7694, 1.33, 0.8079, 1.33, 0.7694, 1.179, 0.7694, 1.179, 0.8079, 1.33, 0.8463, 1.33, 0.8079, 1.179, 0.8079, 1.179, 0.8463, 1.33, 0.8848, 1.33, 0.8463, 1.179, 0.8463, 1.179, 0.8848, 1.33, 0.9232, 1.33, 0.8848, 1.179, 0.8848, 1.179, 0.9232, 1.33, 0.9617, 1.33, 0.9232, 1.179, 0.9232, 1.179, 0.9617, 1.33, 1.0, 1.33, 0.9617, 1.179, 0.9617, 1.179, 1.0, 1.33, 0.03887, 1.33, 0.0004223, 1.179, 0.0004223, 1.179, 0.03887, 1.33, 0.07732, 1.33, 0.03887, 1.179, 0.03887, 1.179, 0.07732, 1.33, 0.1158, 1.33, 0.07732, 1.179, 0.07732, 1.179, 0.1158, 1.33, 0.1542, 1.33, 0.1158, 1.179, 0.1158, 1.179, 0.1542, 1.33, 0.1927, 1.33, 0.1542, 1.179, 0.1542, 1.179, 0.1927, 1.33, 0.2311, 1.33, 0.1927, 1.179, 0.1927, 1.179, 0.2311, 1.33, 0.2696, 1.33, 0.2311, 1.179, 0.2311, 1.179, 0.2696, 1.33, 0.308, 1.33, 0.2696, 1.179, 0.2696, 1.179, 0.308, 1.33, 0.3465, 1.33, 0.308, 1.179, 0.308, 1.179, 0.3465, 1.33, 0.3849, 1.33, 0.3465, 1.179, 0.3465, 1.179, 0.3849, 1.33, 0.4234, 1.33, 0.3849, 1.179, 0.3849, 1.179, 0.4234, 1.33, 0.4618, 1.33, 0.4234, 1.179, 0.4234, 1.179, 0.4618, 1.179, 0.5003, 1.179, 0.4618, 1.048, 0.4618, 1.048, 0.5003, 1.179, 0.5387, 1.179, 0.5003, 1.048, 0.5003, 1.048, 0.5387, 1.179, 0.5772, 1.179, 0.5387, 1.048, 0.5387, 1.048, 0.5772, 1.179, 0.6156, 1.179, 0.5772, 1.048, 0.5772, 1.048, 0.6156, 1.179, 0.6541, 1.179, 0.6156, 1.048, 0.6156, 1.048, 0.6541, 1.179, 0.6925, 1.179, 0.6541, 1.048, 0.6541, 1.048, 0.6925, 1.179, 0.731, 1.179, 0.6925, 1.048, 0.6925, 1.048, 0.731, 1.179, 0.7694, 1.179, 0.731, 1.048, 0.731, 1.048, 0.7694, 1.179, 0.8079, 1.179, 0.7694, 1.048, 0.7694, 1.048, 0.8079, 1.179, 0.8463, 1.179, 0.8079, 1.048, 0.8079, 1.048, 0.8463, 1.179, 0.8848, 1.179, 0.8463, 1.048, 0.8463, 1.048, 0.8848, 1.179, 0.9232, 1.179, 0.8848, 1.048, 0.8848, 1.048, 0.9232, 1.179, 0.9617, 1.179, 0.9232, 1.048, 0.9232, 1.048, 0.9617, 1.179, 1.0, 1.179, 0.9617, 1.048, 0.9617, 1.048, 1.0, 1.179, 0.03887, 1.179, 0.0004223, 1.048, 0.0004223, 1.048, 0.03887, 1.179, 0.07732, 1.179, 0.03887, 1.048, 0.03887, 1.048, 0.07732, 1.179, 0.1158, 1.179, 0.07732, 1.048, 0.07732, 1.048, 0.1158, 1.179, 0.1542, 1.179, 0.1158, 1.048, 0.1158, 1.048, 0.1542, 1.179, 0.1927, 1.179, 0.1542, 1.048, 0.1542, 1.048, 0.1927, 1.179, 0.2311, 1.179, 0.1927, 1.048, 0.1927, 1.048, 0.2311, 1.179, 0.2696, 1.179, 0.2311, 1.048, 0.2311, 1.048, 0.2696, 1.179, 0.308, 1.179, 0.2696, 1.048, 0.2696, 1.048, 0.308, 1.179, 0.3465, 1.179, 0.308, 1.048, 0.308, 1.048, 0.3465, 1.179, 0.3849, 1.179, 0.3465, 1.048, 0.3465, 1.048, 0.3849, 1.179, 0.4234, 1.179, 0.3849, 1.048, 0.3849, 1.048, 0.4234, 1.179, 0.4618, 1.179, 0.4234, 1.048, 0.4234, 1.048, 0.4618, 1.048, 0.5003, 1.048, 0.4618, 0.932, 0.4618, 0.932, 0.5003, 1.048, 0.5387, 1.048, 0.5003, 0.932, 0.5003, 0.932, 0.5387, 1.048, 0.5772, 1.048, 0.5387, 0.932, 0.5387, 0.932, 0.5772, 1.048, 0.6156, 1.048, 0.5772, 0.932, 0.5772, 0.932, 0.6156, 1.048, 0.6541, 1.048, 0.6156, 0.932, 0.6156, 0.932, 0.6541, 1.048, 0.6925, 1.048, 0.6541, 0.932, 0.6541, 0.932, 0.6925, 1.048, 0.731, 1.048, 0.6925, 0.932, 0.6925, 0.932, 0.731, 1.048, 0.7694, 1.048, 0.731, 0.932, 0.731, 0.932, 0.7694, 1.048, 0.8079, 1.048, 0.7694, 0.932, 0.7694, 0.932, 0.8079, 1.048, 0.8463, 1.048, 0.8079, 0.932, 0.8079, 0.932, 0.8463, 1.048, 0.8848, 1.048, 0.8463, 0.932, 0.8463, 0.932, 0.8848, 1.048, 0.9232, 1.048, 0.8848, 0.932, 0.8848, 0.932, 0.9232, 1.048, 0.9617, 1.048, 0.9232, 0.932, 0.9232, 0.932, 0.9617, 1.048, 1.0, 1.048, 0.9617, 0.932, 0.9617, 0.932, 1.0, 1.048, 0.03887, 1.048, 0.0004223, 0.932, 0.0004223, 0.932, 0.03887, 1.048, 0.07732, 1.048, 0.03887, 0.932, 0.03887, 0.932, 0.07732, 1.048, 0.1158, 1.048, 0.07732, 0.932, 0.07732, 0.932, 0.1158, 1.048, 0.1542, 1.048, 0.1158, 0.932, 0.1158, 0.932, 0.1542, 1.048, 0.1927, 1.048, 0.1542, 0.932, 0.1542, 0.932, 0.1927, 1.048, 0.2311, 1.048, 0.1927, 0.932, 0.1927, 0.932, 0.2311, 1.048, 0.2696, 1.048, 0.2311, 0.932, 0.2311, 0.932, 0.2696, 1.048, 0.308, 1.048, 0.2696, 0.932, 0.2696, 0.932, 0.308, 1.048, 0.3465, 1.048, 0.308, 0.932, 0.308, 0.932, 0.3465, 1.048, 0.3849, 1.048, 0.3465, 0.932, 0.3465, 0.932, 0.3849, 1.048, 0.4234, 1.048, 0.3849, 0.932, 0.3849, 0.932, 0.4234, 1.048, 0.4618, 1.048, 0.4234, 0.932, 0.4234, 0.932, 0.4618, 0.932, 0.5003, 0.932, 0.4618, 0.8261, 0.4618, 0.8261, 0.5003, 0.932, 0.5387, 0.932, 0.5003, 0.8261, 0.5003, 0.8261, 0.5387, 0.932, 0.5772, 0.932, 0.5387, 0.8261, 0.5387, 0.8261, 0.5772, 0.932, 0.6156, 0.932, 0.5772, 0.8261, 0.5772, 0.8261, 0.6156, 0.932, 0.6541, 0.932, 0.6156, 0.8261, 0.6156, 0.8261, 0.6541, 0.932, 0.6925, 0.932, 0.6541, 0.8261, 0.6541, 0.8261, 0.6925, 0.932, 0.731, 0.932, 0.6925, 0.8261, 0.6925, 0.8261, 0.731, 0.932, 0.7694, 0.932, 0.731, 0.8261, 0.731, 0.8261, 0.7694, 0.932, 0.8079, 0.932, 0.7694, 0.8261, 0.7694, 0.8261, 0.8079, 0.932, 0.8463, 0.932, 0.8079, 0.8261, 0.8079, 0.8261, 0.8463, 0.932, 0.8848, 0.932, 0.8463, 0.8261, 0.8463, 0.8261, 0.8848, 0.932, 0.9232, 0.932, 0.8848, 0.8261, 0.8848, 0.8261, 0.9232, 0.932, 0.9617, 0.932, 0.9232, 0.8261, 0.9232, 0.8261, 0.9617, 0.932, 1.0, 0.932, 0.9617, 0.8261, 0.9617, 0.8261, 1.0, 0.932, 0.03887, 0.932, 0.0004223, 0.8261, 0.0004223, 0.8261, 0.03887, 0.932, 0.07732, 0.932, 0.03887, 0.8261, 0.03887, 0.8261, 0.07732, 0.932, 0.1158, 0.932, 0.07732, 0.8261, 0.07732, 0.8261, 0.1158, 0.932, 0.1542, 0.932, 0.1158, 0.8261, 0.1158, 0.8261, 0.1542, 0.932, 0.1927, 0.932, 0.1542, 0.8261, 0.1542, 0.8261, 0.1927, 0.932, 0.2311, 0.932, 0.1927, 0.8261, 0.1927, 0.8261, 0.2311, 0.932, 0.2696, 0.932, 0.2311, 0.8261, 0.2311, 0.8261, 0.2696, 0.932, 0.308, 0.932, 0.2696, 0.8261, 0.2696, 0.8261, 0.308, 0.932, 0.3465, 0.932, 0.308, 0.8261, 0.308, 0.8261, 0.3465, 0.932, 0.3849, 0.932, 0.3465, 0.8261, 0.3465, 0.8261, 0.3849, 0.932, 0.4234, 0.932, 0.3849, 0.8261, 0.3849, 0.8261, 0.4234, 0.932, 0.4618, 0.932, 0.4234, 0.8261, 0.4234, 0.8261, 0.4618, 0.8261, 0.5003, 0.8261, 0.4618, 0.7257, 0.4618, 0.7257, 0.5003, 0.8261, 0.5387, 0.8261, 0.5003, 0.7257, 0.5003, 0.7257, 0.5387, 0.8261, 0.5772, 0.8261, 0.5387, 0.7257, 0.5387, 0.7257, 0.5772, 0.8261, 0.6156, 0.8261, 0.5772, 0.7257, 0.5772, 0.7257, 0.6156, 0.8261, 0.6541, 0.8261, 0.6156, 0.7257, 0.6156, 0.7257, 0.6541, 0.8261, 0.6925, 0.8261, 0.6541, 0.7257, 0.6541, 0.7257, 0.6925, 0.8261, 0.731, 0.8261, 0.6925, 0.7257, 0.6925, 0.7257, 0.731, 0.8261, 0.7694, 0.8261, 0.731, 0.7257, 0.731, 0.7257, 0.7694, 0.8261, 0.8079, 0.8261, 0.7694, 0.7257, 0.7694, 0.7257, 0.8079, 0.8261, 0.8463, 0.8261, 0.8079, 0.7257, 0.8079, 0.7257, 0.8463, 0.8261, 0.8848, 0.8261, 0.8463, 0.7257, 0.8463, 0.7257, 0.8848, 0.8261, 0.9232, 0.8261, 0.8848, 0.7257, 0.8848, 0.7257, 0.9232, 0.8261, 0.9617, 0.8261, 0.9232, 0.7257, 0.9232, 0.7257, 0.9617, 0.8261, 1.0, 0.8261, 0.9617, 0.7257, 0.9617, 0.7257, 1.0, 0.8261, 0.03887, 0.8261, 0.0004223, 0.7257, 0.0004223, 0.7257, 0.03887, 0.8261, 0.07732, 0.8261, 0.03887, 0.7257, 0.03887, 0.7257, 0.07732, 0.8261, 0.1158, 0.8261, 0.07732, 0.7257, 0.07732, 0.7257, 0.1158, 0.8261, 0.1542, 0.8261, 0.1158, 0.7257, 0.1158, 0.7257, 0.1542, 0.8261, 0.1927, 0.8261, 0.1542, 0.7257, 0.1542, 0.7257, 0.1927, 0.8261, 0.2311, 0.8261, 0.1927, 0.7257, 0.1927, 0.7257, 0.2311, 0.8261, 0.2696, 0.8261, 0.2311, 0.7257, 0.2311, 0.7257, 0.2696, 0.8261, 0.308, 0.8261, 0.2696, 0.7257, 0.2696, 0.7257, 0.308, 0.8261, 0.3465, 0.8261, 0.308, 0.7257, 0.308, 0.7257, 0.3465, 0.8261, 0.3849, 0.8261, 0.3465, 0.7257, 0.3465, 0.7257, 0.3849, 0.8261, 0.4234, 0.8261, 0.3849, 0.7257, 0.3849, 0.7257, 0.4234, 0.8261, 0.4618, 0.8261, 0.4234, 0.7257, 0.4234, 0.7257, 0.4618, 0.7257, 0.5003, 0.7257, 0.4618, 0.6265, 0.4618, 0.6265, 0.5003, 0.7257, 0.5387, 0.7257, 0.5003, 0.6265, 0.5003, 0.6265, 0.5387, 0.7257, 0.5772, 0.7257, 0.5387, 0.6265, 0.5387, 0.6265, 0.5772, 0.7257, 0.6156, 0.7257, 0.5772, 0.6265, 0.5772, 0.6265, 0.6156, 0.7257, 0.6541, 0.7257, 0.6156, 0.6265, 0.6156, 0.6265, 0.6541, 0.7257, 0.6925, 0.7257, 0.6541, 0.6265, 0.6541, 0.6265, 0.6925, 0.7257, 0.731, 0.7257, 0.6925, 0.6265, 0.6925, 0.6265, 0.731, 0.7257, 0.7694, 0.7257, 0.731, 0.6265, 0.731, 0.6265, 0.7694, 0.7257, 0.8079, 0.7257, 0.7694, 0.6265, 0.7694, 0.6265, 0.8079, 0.7257, 0.8463, 0.7257, 0.8079, 0.6265, 0.8079, 0.6265, 0.8463, 0.7257, 0.8848, 0.7257, 0.8463, 0.6265, 0.8463, 0.6265, 0.8848, 0.7257, 0.9232, 0.7257, 0.8848, 0.6265, 0.8848, 0.6265, 0.9232, 0.7257, 0.9617, 0.7257, 0.9232, 0.6265, 0.9232, 0.6265, 0.9617, 0.7257, 1.0, 0.7257, 0.9617, 0.6265, 0.9617, 0.6265, 1.0, 0.7257, 0.03887, 0.7257, 0.0004223, 0.6265, 0.0004223, 0.6265, 0.03887, 0.7257, 0.07732, 0.7257, 0.03887, 0.6265, 0.03887, 0.6265, 0.07732, 0.7257, 0.1158, 0.7257, 0.07732, 0.6265, 0.07732, 0.6265, 0.1158, 0.7257, 0.1542, 0.7257, 0.1158, 0.6265, 0.1158, 0.6265, 0.1542, 0.7257, 0.1927, 0.7257, 0.1542, 0.6265, 0.1542, 0.6265, 0.1927, 0.7257, 0.2311, 0.7257, 0.1927, 0.6265, 0.1927, 0.6265, 0.2311, 0.7257, 0.2696, 0.7257, 0.2311, 0.6265, 0.2311, 0.6265, 0.2696, 0.7257, 0.308, 0.7257, 0.2696, 0.6265, 0.2696, 0.6265, 0.308, 0.7257, 0.3465, 0.7257, 0.308, 0.6265, 0.308, 0.6265, 0.3465, 0.7257, 0.3849, 0.7257, 0.3465, 0.6265, 0.3465, 0.6265, 0.3849, 0.7257, 0.4234, 0.7257, 0.3849, 0.6265, 0.3849, 0.6265, 0.4234, 0.7257, 0.4618, 0.7257, 0.4234, 0.6265, 0.4234, 0.6265, 0.4618, 0.6265, 0.5003, 0.6265, 0.4618, 0.5246, 0.4618, 0.5246, 0.5003, 0.6265, 0.5387, 0.6265, 0.5003, 0.5246, 0.5003, 0.5246, 0.5387, 0.6265, 0.5772, 0.6265, 0.5387, 0.5246, 0.5387, 0.5246, 0.5772, 0.6265, 0.6156, 0.6265, 0.5772, 0.5246, 0.5772, 0.5246, 0.6156, 0.6265, 0.6541, 0.6265, 0.6156, 0.5246, 0.6156, 0.5246, 0.6541, 0.6265, 0.6925, 0.6265, 0.6541, 0.5246, 0.6541, 0.5246, 0.6925, 0.6265, 0.731, 0.6265, 0.6925, 0.5246, 0.6925, 0.5246, 0.731, 0.6265, 0.7694, 0.6265, 0.731, 0.5246, 0.731, 0.5246, 0.7694, 0.6265, 0.8079, 0.6265, 0.7694, 0.5246, 0.7694, 0.5246, 0.8079, 0.6265, 0.8463, 0.6265, 0.8079, 0.5246, 0.8079, 0.5246, 0.8463, 0.6265, 0.8848, 0.6265, 0.8463, 0.5246, 0.8463, 0.5246, 0.8848, 0.6265, 0.9232, 0.6265, 0.8848, 0.5246, 0.8848, 0.5246, 0.9232, 0.6265, 0.9617, 0.6265, 0.9232, 0.5246, 0.9232, 0.5246, 0.9617, 0.6265, 1.0, 0.6265, 0.9617, 0.5246, 0.9617, 0.5246, 1.0, 0.6265, 0.03887, 0.6265, 0.0004223, 0.5246, 0.0004223, 0.5246, 0.03887, 0.6265, 0.07732, 0.6265, 0.03887, 0.5246, 0.03887, 0.5246, 0.07732, 0.6265, 0.1158, 0.6265, 0.07732, 0.5246, 0.07732, 0.5246, 0.1158, 0.6265, 0.1542, 0.6265, 0.1158, 0.5246, 0.1158, 0.5246, 0.1542, 0.6265, 0.1927, 0.6265, 0.1542, 0.5246, 0.1542, 0.5246, 0.1927, 0.6265, 0.2311, 0.6265, 0.1927, 0.5246, 0.1927, 0.5246, 0.2311, 0.6265, 0.2696, 0.6265, 0.2311, 0.5246, 0.2311, 0.5246, 0.2696, 0.6265, 0.308, 0.6265, 0.2696, 0.5246, 0.2696, 0.5246, 0.308, 0.6265, 0.3465, 0.6265, 0.308, 0.5246, 0.308, 0.5246, 0.3465, 0.6265, 0.3849, 0.6265, 0.3465, 0.5246, 0.3465, 0.5246, 0.3849, 0.6265, 0.4234, 0.6265, 0.3849, 0.5246, 0.3849, 0.5246, 0.4234, 0.6265, 0.4618, 0.6265, 0.4234, 0.5246, 0.4234, 0.5246, 0.4618, 0.5246, 0.5003, 0.5246, 0.4618, 0.4156, 0.4618, 0.4156, 0.5003, 0.5246, 0.5387, 0.5246, 0.5003, 0.4156, 0.5003, 0.4156, 0.5387, 0.5246, 0.5772, 0.5246, 0.5387, 0.4156, 0.5387, 0.4156, 0.5772, 0.5246, 0.6156, 0.5246, 0.5772, 0.4156, 0.5772, 0.4156, 0.6156, 0.5246, 0.6541, 0.5246, 0.6156, 0.4156, 0.6156, 0.4156, 0.6541, 0.5246, 0.6925, 0.5246, 0.6541, 0.4156, 0.6541, 0.4156, 0.6925, 0.5246, 0.731, 0.5246, 0.6925, 0.4156, 0.6925, 0.4156, 0.731, 0.5246, 0.7694, 0.5246, 0.731, 0.4156, 0.731, 0.4156, 0.7694, 0.5246, 0.8079, 0.5246, 0.7694, 0.4156, 0.7694, 0.4156, 0.8079, 0.5246, 0.8463, 0.5246, 0.8079, 0.4156, 0.8079, 0.4156, 0.8463, 0.5246, 0.8848, 0.5246, 0.8463, 0.4156, 0.8463, 0.4156, 0.8848, 0.5246, 0.9232, 0.5246, 0.8848, 0.4156, 0.8848, 0.4156, 0.9232, 0.5246, 0.9617, 0.5246, 0.9232, 0.4156, 0.9232, 0.4156, 0.9617, 0.5246, 1.0, 0.5246, 0.9617, 0.4156, 0.9617, 0.4156, 1.0, 0.5246, 0.03887, 0.5246, 0.0004223, 0.4156, 0.0004223, 0.4156, 0.03887, 0.5246, 0.07732, 0.5246, 0.03887, 0.4156, 0.03887, 0.4156, 0.07732, 0.5246, 0.1158, 0.5246, 0.07732, 0.4156, 0.07732, 0.4156, 0.1158, 0.5246, 0.1542, 0.5246, 0.1158, 0.4156, 0.1158, 0.4156, 0.1542, 0.5246, 0.1927, 0.5246, 0.1542, 0.4156, 0.1542, 0.4156, 0.1927, 0.5246, 0.2311, 0.5246, 0.1927, 0.4156, 0.1927, 0.4156, 0.2311, 0.5246, 0.2696, 0.5246, 0.2311, 0.4156, 0.2311, 0.4156, 0.2696, 0.5246, 0.308, 0.5246, 0.2696, 0.4156, 0.2696, 0.4156, 0.308, 0.5246, 0.3465, 0.5246, 0.308, 0.4156, 0.308, 0.4156, 0.3465, 0.5246, 0.3849, 0.5246, 0.3465, 0.4156, 0.3465, 0.4156, 0.3849, 0.5246, 0.4234, 0.5246, 0.3849, 0.4156, 0.3849, 0.4156, 0.4234, 0.5246, 0.4618, 0.5246, 0.4234, 0.4156, 0.4234, 0.4156, 0.4618, 0.4156, 0.5003, 0.4156, 0.4618, 0.2951, 0.4618, 0.2951, 0.5003, 0.4156, 0.5387, 0.4156, 0.5003, 0.2951, 0.5003, 0.2951, 0.5387, 0.4156, 0.5772, 0.4156, 0.5387, 0.2951, 0.5387, 0.2951, 0.5772, 0.4156, 0.6156, 0.4156, 0.5772, 0.2951, 0.5772, 0.2951, 0.6156, 0.4156, 0.6541, 0.4156, 0.6156, 0.2951, 0.6156, 0.2951, 0.6541, 0.4156, 0.6925, 0.4156, 0.6541, 0.2951, 0.6541, 0.2951, 0.6925, 0.4156, 0.731, 0.4156, 0.6925, 0.2951, 0.6925, 0.2951, 0.731, 0.4156, 0.7694, 0.4156, 0.731, 0.2951, 0.731, 0.2951, 0.7694, 0.4156, 0.8079, 0.4156, 0.7694, 0.2951, 0.7694, 0.2951, 0.8079, 0.4156, 0.8463, 0.4156, 0.8079, 0.2951, 0.8079, 0.2951, 0.8463, 0.4156, 0.8848, 0.4156, 0.8463, 0.2951, 0.8463, 0.2951, 0.8848, 0.4156, 0.9232, 0.4156, 0.8848, 0.2951, 0.8848, 0.2951, 0.9232, 0.4156, 0.9617, 0.4156, 0.9232, 0.2951, 0.9232, 0.2951, 0.9617, 0.4156, 1.0, 0.4156, 0.9617, 0.2951, 0.9617, 0.2951, 1.0, 0.4156, 0.03887, 0.4156, 0.0004223, 0.2951, 0.0004223, 0.2951, 0.03887, 0.4156, 0.07732, 0.4156, 0.03887, 0.2951, 0.03887, 0.2951, 0.07732, 0.4156, 0.1158, 0.4156, 0.07732, 0.2951, 0.07732, 0.2951, 0.1158, 0.4156, 0.1542, 0.4156, 0.1158, 0.2951, 0.1158, 0.2951, 0.1542, 0.4156, 0.1927, 0.4156, 0.1542, 0.2951, 0.1542, 0.2951, 0.1927, 0.4156, 0.2311, 0.4156, 0.1927, 0.2951, 0.1927, 0.2951, 0.2311, 0.4156, 0.2696, 0.4156, 0.2311, 0.2951, 0.2311, 0.2951, 0.2696, 0.4156, 0.308, 0.4156, 0.2696, 0.2951, 0.2696, 0.2951, 0.308, 0.4156, 0.3465, 0.4156, 0.308, 0.2951, 0.308, 0.2951, 0.3465, 0.4156, 0.3849, 0.4156, 0.3465, 0.2951, 0.3465, 0.2951, 0.3849, 0.4156, 0.4234, 0.4156, 0.3849, 0.2951, 0.3849, 0.2951, 0.4234, 0.4156, 0.4618, 0.4156, 0.4234, 0.2951, 0.4234, 0.2951, 0.4618, 0.2951, 0.5003, 0.2951, 0.4618, 0.1582, 0.4618, 0.1582, 0.5003, 0.2951, 0.5387, 0.2951, 0.5003, 0.1582, 0.5003, 0.1582, 0.5387, 0.2951, 0.5772, 0.2951, 0.5387, 0.1582, 0.5387, 0.1582, 0.5772, 0.2951, 0.6156, 0.2951, 0.5772, 0.1582, 0.5772, 0.1582, 0.6156, 0.2951, 0.6541, 0.2951, 0.6156, 0.1582, 0.6156, 0.1582, 0.6541, 0.2951, 0.6925, 0.2951, 0.6541, 0.1582, 0.6541, 0.1582, 0.6925, 0.2951, 0.731, 0.2951, 0.6925, 0.1582, 0.6925, 0.1582, 0.731, 0.2951, 0.7694, 0.2951, 0.731, 0.1582, 0.731, 0.1582, 0.7694, 0.2951, 0.8079, 0.2951, 0.7694, 0.1582, 0.7694, 0.1582, 0.8079, 0.2951, 0.8463, 0.2951, 0.8079, 0.1582, 0.8079, 0.1582, 0.8463, 0.2951, 0.8848, 0.2951, 0.8463, 0.1582, 0.8463, 0.1582, 0.8848, 0.2951, 0.9232, 0.2951, 0.8848, 0.1582, 0.8848, 0.1582, 0.9232, 0.2951, 0.9617, 0.2951, 0.9232, 0.1582, 0.9232, 0.1582, 0.9617, 0.2951, 1.0, 0.2951, 0.9617, 0.1582, 0.9617, 0.1582, 1.0, 0.2951, 0.03887, 0.2951, 0.0004223, 0.1582, 0.0004223, 0.1582, 0.03887, 0.2951, 0.07732, 0.2951, 0.03887, 0.1582, 0.03887, 0.1582, 0.07732, 0.2951, 0.1158, 0.2951, 0.07732, 0.1582, 0.07732, 0.1582, 0.1158, 0.2951, 0.1542, 0.2951, 0.1158, 0.1582, 0.1158, 0.1582, 0.1542, 0.2951, 0.1927, 0.2951, 0.1542, 0.1582, 0.1542, 0.1582, 0.1927, 0.2951, 0.2311, 0.2951, 0.1927, 0.1582, 0.1927, 0.1582, 0.2311, 0.2951, 0.2696, 0.2951, 0.2311, 0.1582, 0.2311, 0.1582, 0.2696, 0.2951, 0.308, 0.2951, 0.2696, 0.1582, 0.2696, 0.1582, 0.308, 0.2951, 0.3465, 0.2951, 0.308, 0.1582, 0.308, 0.1582, 0.3465, 0.2951, 0.3849, 0.2951, 0.3465, 0.1582, 0.3465, 0.1582, 0.3849, 0.2951, 0.4234, 0.2951, 0.3849, 0.1582, 0.3849, 0.1582, 0.4234, 0.2951, 0.4618, 0.2951, 0.4234, 0.1582, 0.4234, 0.1582, 0.4618, 0.1582, 0.5003, 0.1582, 0.4618, -0.0005088, 0.4618, -0.0005088, 0.5003, 0.1582, 0.5387, 0.1582, 0.5003, -0.0005088, 0.5003, -0.0005088, 0.5387, 0.1582, 0.5772, 0.1582, 0.5387, -0.0005088, 0.5387, -0.0005088, 0.5772, 0.1582, 0.6156, 0.1582, 0.5772, -0.0005088, 0.5772, -0.0005088, 0.6156, 0.1582, 0.6541, 0.1582, 0.6156, -0.0005088, 0.6156, -0.0005088, 0.6541, 0.1582, 0.6925, 0.1582, 0.6541, -0.0005088, 0.6541, -0.0005088, 0.6925, 0.1582, 0.731, 0.1582, 0.6925, -0.0005088, 0.6925, -0.0005088, 0.731, 0.1582, 0.7694, 0.1582, 0.731, -0.0005088, 0.731, -0.0005088, 0.7694, 0.1582, 0.8079, 0.1582, 0.7694, -0.0005088, 0.7694, -0.0005088, 0.8079, 0.1582, 0.8463, 0.1582, 0.8079, -0.0005088, 0.8079, -0.0005088, 0.8463, 0.1582, 0.8848, 0.1582, 0.8463, -0.0005088, 0.8463, -0.0005088, 0.8848, 0.1582, 0.9232, 0.1582, 0.8848, -0.0005088, 0.8848, -0.0005088, 0.9232, 0.1582, 0.9617, 0.1582, 0.9232, -0.0005088, 0.9232, -0.0005088, 0.9617, 0.1582, 1.0, 0.1582, 0.9617, -0.0005088, 0.9617, -0.0005088, 1.0, 0.1582, 0.03887, 0.1582, 0.0004223, -0.0005088, 0.0004223, -0.0005088, 0.03887, 0.1582, 0.07732, 0.1582, 0.03887, -0.0005088, 0.03887, -0.0005088, 0.07732, 0.1582, 0.1158, 0.1582, 0.07732, -0.0005088, 0.07732, -0.0005088, 0.1158, 0.1582, 0.1542, 0.1582, 0.1158, -0.0005088, 0.1158, -0.0005088, 0.1542, 0.1582, 0.1927, 0.1582, 0.1542, -0.0005088, 0.1542, -0.0005088, 0.1927, 0.1582, 0.2311, 0.1582, 0.1927, -0.0005088, 0.1927, -0.0005088, 0.2311, 0.1582, 0.2696, 0.1582, 0.2311, -0.0005088, 0.2311, -0.0005088, 0.2696, 0.1582, 0.308, 0.1582, 0.2696, -0.0005088, 0.2696, -0.0005088, 0.308, 0.1582, 0.3465, 0.1582, 0.308, -0.0005088, 0.308, -0.0005088, 0.3465, 0.1582, 0.3849, 0.1582, 0.3465, -0.0005088, 0.3465, -0.0005088, 0.3849, 0.1582, 0.4234, 0.1582, 0.3849, -0.0005088, 0.3849, -0.0005088, 0.4234, 0.1582, 0.4618, 0.1582, 0.4234, -0.0005088, 0.4234, -0.0005088, 0.4618])
me_beziercurve_001.use_remesh_fix_poles = True
me_beziercurve_001.use_remesh_preserve_attributes = False
me_beziercurve_001.use_mirror_vertex_groups = False
me_beziercurve_001.update()

# ---- curves / text
cu_beziercurve = bpy.data.curves.new('BezierCurve', 'CURVE')
cu_beziercurve.dimensions = '3D'
_sp = cu_beziercurve.splines.new('BEZIER'); _sp.bezier_points.add(2)
_sp.bezier_points.foreach_set('co', [-2.289, 0.6565, -8.506e-08, -1.166, -0.1617, 0.2489, 1.0, 0.0, 0.0])
_sp.bezier_points.foreach_set('handle_left', [-2.704, 1.499, -1.4e-07, -1.935, -0.08452, 0.2489, 0.0, 0.0, 0.0])
_sp.bezier_points.foreach_set('handle_right', [-2.138, 0.3493, -6.502e-08, -0.05172, -0.2735, 0.2489, 2.0, 0.0, 0.0])
for _p, _l, _r in zip(_sp.bezier_points, ['ALIGNED', 'ALIGNED', 'ALIGNED'], ['ALIGNED', 'ALIGNED', 'ALIGNED']): _p.handle_left_type = _l; _p.handle_right_type = _r
_sp.order_u = 0
_sp.order_v = 0
cu_beziercurve.use_path = True
cu_beziercurve.use_path_clamp = True
cu_beziercurve.bevel_resolution = 11
cu_beziercurve.bevel_depth = 0.22
cu_beziercurve.fill_mode = 'FULL'

# ---- objects
ob_beziercurve = bpy.data.objects.new('BezierCurve', cu_beziercurve)
ob_camera = bpy.data.objects.new('Camera', cam_camera_001)
ob_beziercurve_001 = bpy.data.objects.new('BezierCurve.001', me_beziercurve_001)

# ---- transforms, parenting, visibility, modifiers, constraints
ob_beziercurve.location = (0.0, -1.034, 0.0)
ob_beziercurve.rotation_euler = (1.571, 0.0, 1.571)
ob_beziercurve.lineart.crease_threshold = 0.0
ob_camera.location = (0.0, 0.4732, 0.0)
ob_camera.rotation_euler = (1.571, 0.0, 3.142)
ob_camera.lineart.crease_threshold = 0.0
ob_beziercurve_001.location = (0.0, -1.034, 0.0)
ob_beziercurve_001.rotation_euler = (1.571, 0.0, 1.571)
ob_beziercurve_001.lineart.crease_threshold = 0.0

# ---- collection membership
col_collection.objects.link(ob_beziercurve)
col_collection.objects.link(ob_camera)
col_forexport.objects.link(ob_beziercurve_001)

# ---- scene / render settings (as saved in the file)
scene.camera = ob_camera
scene.frame_start = 1; scene.frame_end = 250; scene.frame_set(1)
scene.render.engine = 'BLENDER_EEVEE_NEXT'
scene.cycles.use_denoising = False
scene.cycles.samples = 128
scene.cycles.sampling_pattern = 'TABULATED_SOBOL'
scene.cycles.use_adaptive_sampling = False
scene.cycles.use_light_tree = False
scene.view_settings.view_transform = 'Filmic'
bpy.context.view_layer.update()

# ---- added for rendering (the .blend has no usable light): sun
light_auto_sun = bpy.data.lights.new('AutoSun', 'SUN')
light_auto_sun.energy = 3.0
light_auto_sun.angle = 0.0523599
ob_auto_sun = bpy.data.objects.new('AutoSun', light_auto_sun)
scene.collection.objects.link(ob_auto_sun)
ob_auto_sun.rotation_euler = (0.872665, 0.174533, 0.523599)
bpy.context.view_layer.update()
